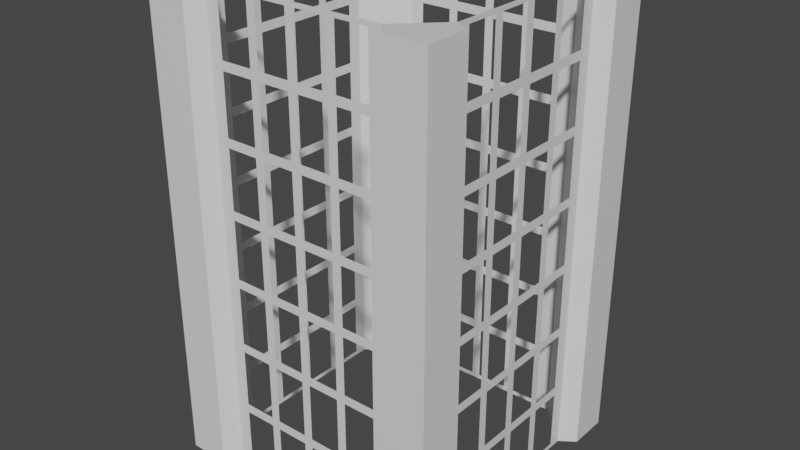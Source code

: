 # Source: cage.blend  (saved by Blender 2.93.20; exported with 4.5.12 LTS)
import bpy
from mathutils import Matrix  # noqa: F401  (used for matrix-valued properties, if any)

bpy.ops.wm.read_factory_settings(use_empty=True)
scene = bpy.context.scene
scene.name = 'Scene'

# ---- collections
col_collection = bpy.data.collections.new('Collection'); scene.collection.children.link(col_collection)

# ---- materials (node trees are filled in below, after node groups)
mat_material = bpy.data.materials.new('Material')
mat_material.alpha_threshold = 0.0
mat_material.use_transparent_shadow = False
mat_material.line_color = (0.0, 0.0, 0.0, 1.0)

# ---- material node trees
mat_material.use_nodes = True; mat_material.node_tree.nodes.clear()
_N = mat_material.node_tree.nodes; _L = mat_material.node_tree.links
n0 = _N.new('ShaderNodeOutputMaterial'); n0.name = 'Material Output'; n0.location = (300, 300)
n1 = _N.new('ShaderNodeBsdfPrincipled'); n1.name = 'Principled BSDF'; n1.location = (10, 300)
n1.distribution = 'GGX'
n1.subsurface_method = 'BURLEY'
n1.inputs[2].default_value = 0.4
n1.inputs[3].default_value = 1.45
n1.inputs[27].default_value = (0.0, 0.0, 0.0, 1.0)
n1.inputs[28].default_value = 1.0
_L.new(n1.outputs[0], n0.inputs[0])
n0.is_active_output = True

# ---- world
world_world = bpy.data.worlds.new('World'); scene.world = world_world
world_world.use_nodes = True; world_world.node_tree.nodes.clear()
_N = world_world.node_tree.nodes; _L = world_world.node_tree.links
n0 = _N.new('ShaderNodeOutputWorld'); n0.name = 'World Output'; n0.location = (300, 300)
n1 = _N.new('ShaderNodeBackground'); n1.name = 'Background'; n1.location = (10, 300)
n1.inputs[0].default_value = (0.05088, 0.05088, 0.05088, 1.0)
_L.new(n1.outputs[0], n0.inputs[0])
n0.is_active_output = True
world_world.color = (0.05088, 0.05088, 0.05088)
world_world.use_sun_shadow = False
world_world.sun_shadow_jitter_overblur = 0.0

# ---- meshes
me_cube = bpy.data.meshes.new('Cube')
me_cube.from_pydata([(1.429, 1.021, 5.25), (1.429, 0.9187, 5.25), (-0.4594, -1.429, 0.0), (-0.4594, -1.429, 5.25), (1.429, -0.9187, 5.25), (1.429, -1.021, 5.25), (1.429, -1.021, 0.0), (1.429, -0.9187, 0.0), (0.0, -1.429, 5.25), (0.4594, -1.429, 5.25), (1.429, 0.9187, 0.0), (1.429, 1.021, 0.0), (1.021, 1.429, 0.0), (0.9187, 1.429, 0.0), (1.429, 0.4594, 0.0), (1.429, 0.0, 0.0), (-0.9187, 1.429, 0.0), (-1.021, 1.429, 0.0), (-1.021, 1.429, 5.25), (-0.9187, 1.429, 5.25), (1.429, -0.4594, 0.0), (1.429, -0.4594, 5.25), (0.9187, 1.429, 5.25), (1.021, 1.429, 5.25), (-1.429, 1.021, 0.0), (-1.429, 0.9187, 0.0), (1.429, 0.0, 5.25), (1.429, 0.4594, 5.25), (-1.429, -0.9187, 0.0), (-1.429, -1.021, 0.0), (-1.429, -1.021, 5.25), (-1.429, -0.9187, 5.25), (0.4594, 1.429, 5.25), (0.0, 1.429, 5.25), (-1.429, 0.9187, 5.25), (-1.429, 1.021, 5.25), (1.021, -1.429, 5.25), (0.9187, -1.429, 5.25), (-0.4594, 1.429, 5.25), (-0.4594, 1.429, 0.0), (-0.9187, -1.429, 5.25), (-1.021, -1.429, 5.25), (-1.021, -1.429, 0.0), (-0.9187, -1.429, 0.0), (0.0, 1.429, 0.0), (0.4594, 1.429, 0.0), (0.9187, -1.429, 0.0), (1.021, -1.429, 0.0), (0.0, -1.429, 0.0), (0.4594, -1.429, 0.0), (-1.429, 0.4594, 0.0), (-1.429, 0.0, 0.0), (-1.429, -0.4594, 0.0), (-1.429, -0.4594, 5.25), (-1.429, 0.0, 5.25), (-1.429, 0.4594, 5.25), (0.4094, 1.429, 4.45), (0.5094, 1.429, 3.7), (0.4094, 1.429, 2.95), (0.5094, 1.429, 2.2), (0.4094, 1.429, 1.45), (0.4094, 1.429, 0.8), (-0.8687, 1.429, 4.45), (-0.8687, 1.429, 3.8), (-0.8687, 1.429, 2.95), (-0.8687, 1.429, 2.3), (-0.8687, 1.429, 1.45), (-0.8687, 1.429, 0.8), (0.8687, 1.429, 4.55), (0.8687, 1.429, 3.7), (0.8687, 1.429, 3.05), (0.8687, 1.429, 2.2), (0.8687, 1.429, 1.55), (0.8687, 1.429, 0.7), (0.05, 1.429, 4.45), (-0.05, 1.429, 3.7), (0.05, 1.429, 2.95), (-0.05, 1.429, 2.2), (0.05, 1.429, 1.45), (0.05, 1.429, 0.8), (-0.5094, 1.429, 4.45), (-0.4094, 1.429, 3.7), (-0.5094, 1.429, 2.95), (-0.4094, 1.429, 2.2), (-0.5094, 1.429, 1.45), (-0.5094, 1.429, 0.8), (1.429, 0.5094, 4.45), (1.429, 0.4094, 3.7), (1.429, 0.5094, 2.95), (1.429, 0.4094, 2.2), (1.429, 0.5094, 1.45), (1.429, 0.5094, 0.8), (1.429, 0.8687, 4.45), (1.429, 0.8687, 3.8), (1.429, 0.8687, 2.95), (1.429, 0.8687, 2.3), (1.429, 0.8687, 1.45), (1.429, 0.8687, 0.8), (1.429, -0.8687, 4.55), (1.429, -0.8687, 3.7), (1.429, -0.8687, 3.05), (1.429, -0.8687, 2.2), (1.429, -0.8687, 1.55), (1.429, -0.8687, 0.7), (1.429, -0.4094, 4.45), (1.429, -0.5094, 3.7), (1.429, -0.4094, 2.95), (1.429, -0.5094, 2.2), (1.429, -0.4094, 1.45), (1.429, -0.4094, 0.8), (1.429, -0.05, 4.45), (1.429, 0.05, 3.7), (1.429, -0.05, 2.95), (1.429, 0.05, 2.2), (1.429, -0.05, 1.45), (1.429, -0.05, 0.8), (0.8687, -1.429, 4.45), (0.8687, -1.429, 3.8), (0.8687, -1.429, 2.95), (0.8687, -1.429, 2.3), (0.8687, -1.429, 1.45), (0.8687, -1.429, 0.8), (-0.8687, -1.429, 4.55), (-0.8687, -1.429, 3.7), (-0.8687, -1.429, 3.05), (-0.8687, -1.429, 2.2), (-0.8687, -1.429, 1.55), (-0.8687, -1.429, 0.7), (0.5094, -1.429, 4.45), (0.4094, -1.429, 3.7), (0.5094, -1.429, 2.95), (0.4094, -1.429, 2.2), (0.5094, -1.429, 1.45), (0.5094, -1.429, 0.8), (-0.05, -1.429, 4.45), (0.05, -1.429, 3.7), (-0.05, -1.429, 2.95), (0.05, -1.429, 2.2), (-0.05, -1.429, 1.45), (-0.05, -1.429, 0.8), (-0.4094, -1.429, 4.45), (-0.5094, -1.429, 3.7), (-0.4094, -1.429, 2.95), (-0.5094, -1.429, 2.2), (-0.4094, -1.429, 1.45), (-0.4094, -1.429, 0.8), (-1.429, -0.8687, 4.45), (-1.429, -0.8687, 3.8), (-1.429, -0.8687, 2.95), (-1.429, -0.8687, 2.3), (-1.429, -0.8687, 1.45), (-1.429, -0.8687, 0.8), (-1.429, 0.8687, 4.55), (-1.429, 0.8687, 3.7), (-1.429, 0.8687, 3.05), (-1.429, 0.8687, 2.2), (-1.429, 0.8687, 1.55), (-1.429, 0.8687, 0.7), (-1.429, -0.5094, 4.45), (-1.429, -0.4094, 3.7), (-1.429, -0.5094, 2.95), (-1.429, -0.4094, 2.2), (-1.429, -0.5094, 1.45), (-1.429, -0.5094, 0.8), (-1.429, 0.05, 4.45), (-1.429, -0.05, 3.7), (-1.429, 0.05, 2.95), (-1.429, -0.05, 2.2), (-1.429, 0.05, 1.45), (-1.429, 0.05, 0.8), (-1.429, 0.4094, 4.45), (-1.429, 0.5094, 3.7), (-1.429, 0.4094, 2.95), (-1.429, 0.5094, 2.2), (-1.429, 0.4094, 1.45), (-1.429, 0.4094, 0.8), (1.429, 0.05, 0.05), (1.429, 0.4094, 0.8), (1.429, 0.4094, 0.7), (1.429, 0.4094, 0.05), (1.429, -0.5094, 5.2), (1.429, -0.8687, 5.2), (0.05, -1.429, 0.05), (1.429, -0.8687, 0.05), (1.429, -0.5094, 0.05), (0.4094, -1.429, 0.05), (1.429, -0.8687, 0.8), (1.429, 0.4094, 5.2), (0.5094, 1.429, 5.2), (1.429, 0.05, 5.2), (0.5094, 1.429, 0.8), (0.5094, 1.429, 0.7), (0.5094, 1.429, 0.05), (0.8687, 1.429, 5.2), (-0.8687, -1.429, 0.05), (0.8687, 1.429, 0.8), (-0.5094, -1.429, 0.05), (-0.4094, 1.429, 5.2), (0.8687, 1.429, 0.05), (-0.05, 1.429, 0.8), (-0.05, 1.429, 0.7), (-0.05, 1.429, 0.05), (-0.4094, 1.429, 0.8), (-0.4094, 1.429, 0.7), (-0.4094, 1.429, 0.05), (-1.429, 0.5094, 5.2), (-0.05, 1.429, 5.2), (-1.429, 0.8687, 5.2), (0.4094, -1.429, 5.2), (-1.429, 0.8687, 0.8), (0.05, -1.429, 5.2), (-0.8687, -1.429, 5.2), (-1.429, 0.8687, 0.05), (-0.5094, -1.429, 5.2), (-0.8687, -1.429, 0.8), (1.429, -0.5094, 0.8), (1.429, -0.5094, 0.7), (1.429, 0.05, 0.8), (1.429, 0.05, 0.7), (-1.429, 0.5094, 0.05), (0.4094, -1.429, 0.8), (0.4094, -1.429, 0.7), (0.05, -1.429, 0.8), (0.05, -1.429, 0.7), (-0.5094, -1.429, 0.8), (-0.5094, -1.429, 0.7), (-1.429, -0.05, 5.2), (-1.429, -0.05, 0.05), (-1.429, -0.4094, 0.05), (-1.429, -0.4094, 5.2), (-0.8687, 1.429, 4.55), (-1.429, -0.4094, 0.8), (-1.429, -0.4094, 0.7), (-1.429, -0.05, 0.8), (-1.429, -0.05, 0.7), (-1.429, 0.5094, 0.8), (-1.429, 0.5094, 0.7), (0.5094, 1.429, 4.45), (0.5094, 1.429, 4.55), (0.4094, 1.429, 3.7), (0.4094, 1.429, 3.8), (0.5094, 1.429, 2.95), (0.5094, 1.429, 3.05), (0.4094, 1.429, 2.2), (0.4094, 1.429, 2.3), (0.5094, 1.429, 1.45), (0.5094, 1.429, 1.55), (-0.8687, 1.429, 3.7), (-0.8687, 1.429, 3.05), (-0.8687, 1.429, 2.2), (-0.8687, 1.429, 1.55), (-0.8687, 1.429, 0.7), (0.8687, 1.429, 4.45), (0.8687, 1.429, 3.8), (0.8687, 1.429, 2.95), (0.8687, 1.429, 2.3), (0.8687, 1.429, 1.45), (1.429, 0.8687, 4.55), (-0.05, 1.429, 4.45), (-0.05, 1.429, 4.55), (0.05, 1.429, 3.7), (0.05, 1.429, 3.8), (-0.05, 1.429, 2.95), (-0.05, 1.429, 3.05), (0.05, 1.429, 2.2), (0.05, 1.429, 2.3), (-0.05, 1.429, 1.45), (-0.05, 1.429, 1.55), (-0.4094, 1.429, 4.45), (-0.4094, 1.429, 4.55), (-0.5094, 1.429, 3.7), (-0.5094, 1.429, 3.8), (-0.4094, 1.429, 2.95), (-0.4094, 1.429, 3.05), (-0.5094, 1.429, 2.2), (-0.5094, 1.429, 2.3), (-0.4094, 1.429, 1.45), (-0.4094, 1.429, 1.55), (1.429, 0.4094, 4.45), (1.429, 0.4094, 4.55), (1.429, 0.5094, 3.7), (1.429, 0.5094, 3.8), (1.429, 0.4094, 2.95), (1.429, 0.4094, 3.05), (1.429, 0.5094, 2.2), (1.429, 0.5094, 2.3), (1.429, 0.4094, 1.45), (1.429, 0.4094, 1.55), (1.429, 0.8687, 3.7), (1.429, 0.8687, 3.05), (1.429, 0.8687, 2.2), (1.429, 0.8687, 1.55), (1.429, 0.8687, 0.7), (1.429, -0.8687, 4.45), (1.429, -0.8687, 3.8), (1.429, -0.8687, 2.95), (1.429, -0.8687, 2.3), (1.429, -0.8687, 1.45), (0.8687, -1.429, 4.55), (1.429, -0.5094, 4.45), (1.429, -0.5094, 4.55), (1.429, -0.4094, 3.7), (1.429, -0.4094, 3.8), (1.429, -0.5094, 2.95), (1.429, -0.5094, 3.05), (1.429, -0.4094, 2.2), (1.429, -0.4094, 2.3), (1.429, -0.5094, 1.45), (1.429, -0.5094, 1.55), (1.429, 0.05, 4.45), (1.429, 0.05, 4.55), (1.429, -0.05, 3.7), (1.429, -0.05, 3.8), (1.429, 0.05, 2.95), (1.429, 0.05, 3.05), (1.429, -0.05, 2.2), (1.429, -0.05, 2.3), (1.429, 0.05, 1.45), (1.429, 0.05, 1.55), (0.8687, -1.429, 3.7), (0.8687, -1.429, 3.05), (0.8687, -1.429, 2.2), (0.8687, -1.429, 1.55), (0.8687, -1.429, 0.7), (-0.8687, -1.429, 4.45), (-0.8687, -1.429, 3.8), (-0.8687, -1.429, 2.95), (-0.8687, -1.429, 2.3), (-0.8687, -1.429, 1.45), (-1.429, -0.8687, 4.55), (0.4094, -1.429, 4.45), (0.4094, -1.429, 4.55), (0.5094, -1.429, 3.7), (0.5094, -1.429, 3.8), (0.4094, -1.429, 2.95), (0.4094, -1.429, 3.05), (0.5094, -1.429, 2.2), (0.5094, -1.429, 2.3), (0.4094, -1.429, 1.45), (0.4094, -1.429, 1.55), (0.05, -1.429, 4.45), (0.05, -1.429, 4.55), (-0.05, -1.429, 3.7), (-0.05, -1.429, 3.8), (0.05, -1.429, 2.95), (0.05, -1.429, 3.05), (-0.05, -1.429, 2.2), (-0.05, -1.429, 2.3), (0.05, -1.429, 1.45), (0.05, -1.429, 1.55), (-0.5094, -1.429, 4.45), (-0.5094, -1.429, 4.55), (-0.4094, -1.429, 3.7), (-0.4094, -1.429, 3.8), (-0.5094, -1.429, 2.95), (-0.5094, -1.429, 3.05), (-0.4094, -1.429, 2.2), (-0.4094, -1.429, 2.3), (-0.5094, -1.429, 1.45), (-0.5094, -1.429, 1.55), (-1.429, -0.8687, 3.7), (-1.429, -0.8687, 3.05), (-1.429, -0.8687, 2.2), (-1.429, -0.8687, 1.55), (-1.429, -0.8687, 0.7), (-1.429, 0.8687, 4.45), (-1.429, 0.8687, 3.8), (-1.429, 0.8687, 2.95), (-1.429, 0.8687, 2.3), (-1.429, 0.8687, 1.45), (-1.429, -0.4094, 4.45), (-1.429, -0.4094, 4.55), (-1.429, -0.5094, 3.7), (-1.429, -0.5094, 3.8), (-1.429, -0.4094, 2.95), (-1.429, -0.4094, 3.05), (-1.429, -0.5094, 2.2), (-1.429, -0.5094, 2.3), (-1.429, -0.4094, 1.45), (-1.429, -0.4094, 1.55), (-1.429, -0.05, 4.45), (-1.429, -0.05, 4.55), (-1.429, 0.05, 3.7), (-1.429, 0.05, 3.8), (-1.429, -0.05, 2.95), (-1.429, -0.05, 3.05), (-1.429, 0.05, 2.2), (-1.429, 0.05, 2.3), (-1.429, -0.05, 1.45), (-1.429, -0.05, 1.55), (-1.429, 0.5094, 4.45), (-1.429, 0.5094, 4.55), (-1.429, 0.4094, 3.7), (-1.429, 0.4094, 3.8), (-1.429, 0.5094, 2.95), (-1.429, 0.5094, 3.05), (-1.429, 0.4094, 2.2), (-1.429, 0.4094, 2.3), (-1.429, 0.5094, 1.45), (-1.429, 0.5094, 1.55), (1.429, -0.4094, 0.05), (1.429, 0.4594, 0.75), (1.429, 0.5094, 0.7), (1.429, 0.5094, 0.05), (1.429, -0.05, 0.05), (1.429, 0.8687, 0.05), (1.429, 0.9187, 0.75), (-0.4094, -1.429, 0.05), (-0.05, -1.429, 0.05), (1.429, -0.05, 5.2), (1.429, -0.4094, 5.2), (-0.5094, 1.429, 0.05), (-0.8687, 1.429, 0.05), (1.429, 0.5094, 5.2), (1.429, 0.8687, 5.2), (-0.9187, 1.429, 0.75), (0.4594, 1.429, 0.75), (0.4094, 1.429, 0.7), (0.4094, 1.429, 0.05), (-0.05, -1.429, 5.2), (-0.4094, -1.429, 5.2), (-1.429, -0.5094, 0.05), (0.0, 1.429, 0.75), (0.05, 1.429, 0.7), (0.05, 1.429, 0.05), (-0.4594, 1.429, 0.75), (-0.5094, 1.429, 0.7), (-1.429, -0.8687, 0.05), (0.05, 1.429, 5.2), (0.4094, 1.429, 5.2), (-1.429, -0.9187, 0.75), (0.8687, -1.429, 5.2), (0.5094, -1.429, 5.2), (-0.5094, 1.429, 5.2), (-0.8687, 1.429, 5.2), (0.5094, -1.429, 0.05), (0.8687, -1.429, 0.05), (0.9187, -1.429, 0.75), (-1.429, 0.4094, 0.05), (1.429, -0.4594, 0.75), (1.429, -0.4094, 0.7), (1.429, 0.0, 0.75), (1.429, -0.05, 0.7), (0.4594, -1.429, 0.75), (0.5094, -1.429, 0.7), (0.0, -1.429, 0.75), (-0.05, -1.429, 0.7), (-0.4594, -1.429, 0.75), (-0.4094, -1.429, 0.7), (-1.429, 0.05, 0.05), (-1.429, -0.5094, 5.2), (-1.429, -0.8687, 5.2), (-1.429, 0.05, 5.2), (-1.429, 0.4094, 5.2), (-0.9187, 1.429, 4.5), (-1.429, -0.4594, 0.75), (-1.429, -0.5094, 0.7), (-1.429, 0.0, 0.75), (-1.429, 0.05, 0.7), (-1.429, 0.4594, 0.75), (-1.429, 0.4094, 0.7), (0.4594, 1.429, 4.5), (0.4094, 1.429, 4.55), (0.4594, 1.429, 3.75), (0.5094, 1.429, 3.8), (0.4594, 1.429, 3.0), (0.4094, 1.429, 3.05), (0.4594, 1.429, 2.25), (0.5094, 1.429, 2.3), (0.4594, 1.429, 1.5), (0.4094, 1.429, 1.55), (-0.9187, 1.429, 3.75), (-0.9187, 1.429, 3.0), (-0.9187, 1.429, 2.25), (-0.9187, 1.429, 1.5), (0.9187, 1.429, 4.5), (0.9187, 1.429, 3.75), (0.9187, 1.429, 3.0), (0.9187, 1.429, 2.25), (0.9187, 1.429, 1.5), (0.9187, 1.429, 0.75), (1.429, 0.9187, 4.5), (0.0, 1.429, 4.5), (0.05, 1.429, 4.55), (0.0, 1.429, 3.75), (-0.05, 1.429, 3.8), (0.0, 1.429, 3.0), (0.05, 1.429, 3.05), (0.0, 1.429, 2.25), (-0.05, 1.429, 2.3), (0.0, 1.429, 1.5), (0.05, 1.429, 1.55), (-0.4594, 1.429, 4.5), (-0.5094, 1.429, 4.55), (-0.4594, 1.429, 3.75), (-0.4094, 1.429, 3.8), (-0.4594, 1.429, 3.0), (-0.5094, 1.429, 3.05), (-0.4594, 1.429, 2.25), (-0.4094, 1.429, 2.3), (-0.4594, 1.429, 1.5), (-0.5094, 1.429, 1.55), (1.429, 0.4594, 4.5), (1.429, 0.5094, 4.55), (1.429, 0.4594, 3.75), (1.429, 0.4094, 3.8), (1.429, 0.4594, 3.0), (1.429, 0.5094, 3.05), (1.429, 0.4594, 2.25), (1.429, 0.4094, 2.3), (1.429, 0.4594, 1.5), (1.429, 0.5094, 1.55), (1.429, 0.9187, 3.75), (1.429, 0.9187, 3.0), (1.429, 0.9187, 2.25), (1.429, 0.9187, 1.5), (1.429, -0.9187, 4.5), (1.429, -0.9187, 3.75), (1.429, -0.9187, 3.0), (1.429, -0.9187, 2.25), (1.429, -0.9187, 1.5), (1.429, -0.9187, 0.75), (0.9187, -1.429, 4.5), (1.429, -0.4594, 4.5), (1.429, -0.4094, 4.55), (1.429, -0.4594, 3.75), (1.429, -0.5094, 3.8), (1.429, -0.4594, 3.0), (1.429, -0.4094, 3.05), (1.429, -0.4594, 2.25), (1.429, -0.5094, 2.3), (1.429, -0.4594, 1.5), (1.429, -0.4094, 1.55), (1.429, 0.0, 4.5), (1.429, -0.05, 4.55), (1.429, 0.0, 3.75), (1.429, 0.05, 3.8), (1.429, 0.0, 3.0), (1.429, -0.05, 3.05), (1.429, 0.0, 2.25), (1.429, 0.05, 2.3), (1.429, 0.0, 1.5), (1.429, -0.05, 1.55), (0.9187, -1.429, 3.75), (0.9187, -1.429, 3.0), (0.9187, -1.429, 2.25), (0.9187, -1.429, 1.5), (-0.9187, -1.429, 4.5), (-0.9187, -1.429, 3.75), (-0.9187, -1.429, 3.0), (-0.9187, -1.429, 2.25), (-0.9187, -1.429, 1.5), (-0.9187, -1.429, 0.75), (-1.429, -0.9187, 4.5), (0.4594, -1.429, 4.5), (0.5094, -1.429, 4.55), (0.4594, -1.429, 3.75), (0.4094, -1.429, 3.8), (0.4594, -1.429, 3.0), (0.5094, -1.429, 3.05), (0.4594, -1.429, 2.25), (0.4094, -1.429, 2.3), (0.4594, -1.429, 1.5), (0.5094, -1.429, 1.55), (0.0, -1.429, 4.5), (-0.05, -1.429, 4.55), (0.0, -1.429, 3.75), (0.05, -1.429, 3.8), (0.0, -1.429, 3.0), (-0.05, -1.429, 3.05), (0.0, -1.429, 2.25), (0.05, -1.429, 2.3), (0.0, -1.429, 1.5), (-0.05, -1.429, 1.55), (-0.4594, -1.429, 4.5), (-0.4094, -1.429, 4.55), (-0.4594, -1.429, 3.75), (-0.5094, -1.429, 3.8), (-0.4594, -1.429, 3.0), (-0.4094, -1.429, 3.05), (-0.4594, -1.429, 2.25), (-0.5094, -1.429, 2.3), (-0.4594, -1.429, 1.5), (-0.4094, -1.429, 1.55), (-1.429, -0.9187, 3.75), (-1.429, -0.9187, 3.0), (-1.429, -0.9187, 2.25), (-1.429, -0.9187, 1.5), (-1.429, 0.9187, 4.5), (-1.429, 0.9187, 3.75), (-1.429, 0.9187, 3.0), (-1.429, 0.9187, 2.25), (-1.429, 0.9187, 1.5), (-1.429, 0.9187, 0.75), (-1.429, -0.4594, 4.5), (-1.429, -0.5094, 4.55), (-1.429, -0.4594, 3.75), (-1.429, -0.4094, 3.8), (-1.429, -0.4594, 3.0), (-1.429, -0.5094, 3.05), (-1.429, -0.4594, 2.25), (-1.429, -0.4094, 2.3), (-1.429, -0.4594, 1.5), (-1.429, -0.5094, 1.55), (-1.429, 0.0, 4.5), (-1.429, 0.05, 4.55), (-1.429, 0.0, 3.75), (-1.429, -0.05, 3.8), (-1.429, 0.0, 3.0), (-1.429, 0.05, 3.05), (-1.429, 0.0, 2.25), (-1.429, -0.05, 2.3), (-1.429, 0.0, 1.5), (-1.429, 0.05, 1.55), (-1.429, 0.4594, 4.5), (-1.429, 0.4094, 4.55), (-1.429, 0.4594, 3.75), (-1.429, 0.5094, 3.8), (-1.429, 0.4594, 3.0), (-1.429, 0.4094, 3.05), (-1.429, 0.4594, 2.25), (-1.429, 0.5094, 2.3), (-1.429, 0.4594, 1.5), (-1.429, 0.4094, 1.55)], [], [(11, 0, 1, 481, 512, 513, 514, 515, 406, 10), (7, 521, 520, 519, 518, 517, 516, 4, 5, 6), (17, 18, 19, 454, 471, 472, 473, 474, 415, 16), (13, 480, 479, 478, 477, 476, 475, 22, 23, 12), (29, 30, 31, 553, 584, 585, 586, 587, 430, 28), (25, 593, 592, 591, 590, 589, 588, 34, 35, 24), (47, 36, 37, 522, 543, 544, 545, 546, 437, 46), (43, 552, 551, 550, 549, 548, 547, 40, 41, 42), (178, 179, 14, 401), (179, 176, 15, 14), (181, 180, 21, 4), (184, 183, 7, 20), (185, 182, 48, 49), (183, 103, 521, 7), (189, 187, 27, 26), (191, 192, 45, 416), (193, 188, 32, 22), (196, 194, 43, 2), (198, 73, 480, 13), (201, 200, 422, 44), (203, 204, 39, 425), (206, 197, 38, 33), (207, 205, 55, 34), (210, 208, 9, 8), (212, 157, 593, 25), (204, 201, 44, 39), (211, 213, 3, 40), (192, 198, 13, 45), (216, 184, 20, 439), (176, 218, 441, 15), (194, 127, 552, 43), (221, 185, 49, 443), (182, 223, 445, 48), (225, 196, 2, 447), (219, 212, 25, 50), (228, 227, 51, 52), (226, 229, 53, 54), (232, 228, 52, 455), (227, 234, 457, 51), (236, 219, 50, 459), (188, 238, 461, 32), (240, 56, 461, 463), (57, 242, 465, 463), (244, 58, 465, 467), (59, 246, 469, 467), (61, 60, 469, 416), (62, 63, 471, 454), (64, 65, 473, 472), (66, 67, 415, 474), (68, 193, 22, 475), (70, 69, 476, 477), (72, 71, 478, 479), (259, 206, 33, 482), (74, 261, 484, 482), (263, 75, 484, 486), (76, 265, 488, 486), (267, 77, 488, 490), (78, 79, 422, 490), (197, 269, 492, 38), (271, 80, 492, 494), (81, 273, 496, 494), (275, 82, 496, 498), (83, 277, 500, 498), (85, 84, 500, 425), (80, 62, 454, 492), (63, 271, 494, 471), (82, 64, 472, 496), (65, 275, 498, 473), (84, 66, 474, 500), (67, 85, 425, 415), (56, 74, 482, 461), (261, 240, 463, 484), (58, 76, 486, 465), (265, 244, 467, 488), (60, 78, 490, 469), (79, 61, 416, 422), (269, 259, 482, 492), (75, 81, 494, 484), (273, 263, 486, 496), (77, 83, 498, 488), (277, 267, 490, 500), (200, 203, 425, 422), (238, 68, 475, 461), (69, 57, 463, 476), (242, 70, 477, 465), (71, 59, 467, 478), (246, 72, 479, 469), (73, 191, 416, 480), (187, 279, 502, 27), (281, 86, 502, 504), (87, 283, 506, 504), (285, 88, 506, 508), (89, 287, 510, 508), (91, 90, 510, 401), (92, 93, 512, 481), (94, 95, 514, 513), (96, 97, 406, 515), (98, 181, 4, 516), (100, 99, 517, 518), (102, 101, 519, 520), (180, 300, 523, 21), (302, 104, 523, 525), (105, 304, 527, 525), (306, 106, 527, 529), (107, 308, 531, 529), (109, 108, 531, 439), (310, 189, 26, 533), (110, 312, 535, 533), (314, 111, 535, 537), (112, 316, 539, 537), (318, 113, 539, 541), (114, 115, 441, 541), (279, 310, 533, 502), (111, 87, 504, 535), (283, 314, 537, 506), (113, 89, 508, 539), (287, 318, 541, 510), (218, 178, 401, 441), (86, 92, 481, 502), (93, 281, 504, 512), (88, 94, 513, 506), (95, 285, 508, 514), (90, 96, 515, 510), (97, 91, 401, 406), (104, 110, 533, 523), (312, 302, 525, 535), (106, 112, 537, 527), (316, 306, 529, 539), (108, 114, 541, 531), (115, 109, 439, 441), (300, 98, 516, 523), (99, 105, 525, 517), (304, 100, 518, 527), (101, 107, 529, 519), (308, 102, 520, 531), (103, 216, 439, 521), (116, 117, 543, 522), (118, 119, 545, 544), (120, 121, 437, 546), (122, 211, 40, 547), (124, 123, 548, 549), (126, 125, 550, 551), (208, 331, 554, 9), (333, 128, 554, 556), (129, 335, 558, 556), (337, 130, 558, 560), (131, 339, 562, 560), (133, 132, 562, 443), (341, 210, 8, 564), (134, 343, 566, 564), (345, 135, 566, 568), (136, 347, 570, 568), (349, 137, 570, 572), (138, 139, 445, 572), (213, 351, 574, 3), (353, 140, 574, 576), (141, 355, 578, 576), (357, 142, 578, 580), (143, 359, 582, 580), (145, 144, 582, 447), (331, 341, 564, 554), (135, 129, 556, 566), (335, 345, 568, 558), (137, 131, 560, 570), (339, 349, 572, 562), (223, 221, 443, 445), (351, 122, 547, 574), (123, 141, 576, 548), (355, 124, 549, 578), (125, 143, 580, 550), (359, 126, 551, 582), (127, 225, 447, 552), (128, 116, 522, 554), (117, 333, 556, 543), (130, 118, 544, 558), (119, 337, 560, 545), (132, 120, 546, 562), (121, 133, 443, 437), (140, 134, 564, 574), (343, 353, 576, 566), (142, 136, 568, 578), (347, 357, 580, 570), (144, 138, 572, 582), (139, 145, 447, 445), (146, 147, 584, 553), (148, 149, 586, 585), (150, 151, 430, 587), (152, 207, 34, 588), (154, 153, 589, 590), (156, 155, 591, 592), (229, 371, 594, 53), (373, 158, 594, 596), (159, 375, 598, 596), (377, 160, 598, 600), (161, 379, 602, 600), (163, 162, 602, 455), (381, 226, 54, 604), (164, 383, 606, 604), (385, 165, 606, 608), (166, 387, 610, 608), (389, 167, 610, 612), (168, 169, 457, 612), (205, 391, 614, 55), (393, 170, 614, 616), (171, 395, 618, 616), (397, 172, 618, 620), (173, 399, 622, 620), (175, 174, 622, 459), (170, 164, 604, 614), (383, 393, 616, 606), (172, 166, 608, 618), (387, 397, 620, 610), (174, 168, 612, 622), (169, 175, 459, 457), (371, 381, 604, 594), (165, 159, 596, 606), (375, 385, 608, 598), (167, 161, 600, 610), (379, 389, 612, 602), (234, 232, 455, 457), (158, 146, 553, 594), (147, 373, 596, 584), (160, 148, 585, 598), (149, 377, 600, 586), (162, 150, 587, 602), (151, 163, 455, 430), (391, 152, 588, 614), (153, 171, 616, 589), (395, 154, 590, 618), (155, 173, 620, 591), (399, 156, 592, 622), (157, 236, 459, 593), (403, 402, 401, 14), (404, 400, 20, 15), (405, 403, 14, 10), (292, 405, 10, 406), (408, 407, 2, 48), (410, 409, 26, 21), (412, 411, 39, 16), (413, 414, 1, 27), (418, 417, 416, 45), (251, 412, 16, 415), (420, 419, 8, 3), (423, 424, 44, 422), (411, 426, 425, 39), (427, 421, 52, 28), (429, 428, 33, 32), (364, 427, 28, 430), (432, 431, 37, 9), (433, 434, 19, 38), (424, 418, 45, 44), (436, 435, 49, 46), (323, 436, 46, 437), (400, 440, 439, 20), (442, 404, 15, 441), (435, 444, 443, 49), (446, 408, 48, 445), (407, 448, 447, 2), (449, 438, 50, 51), (450, 451, 31, 53), (453, 452, 54, 55), (421, 456, 455, 52), (458, 449, 51, 457), (438, 460, 459, 50), (462, 429, 32, 461), (237, 464, 463, 461), (466, 239, 463, 465), (241, 468, 467, 465), (470, 243, 467, 469), (245, 190, 416, 469), (434, 230, 454, 19), (247, 248, 472, 471), (249, 250, 474, 473), (253, 252, 475, 476), (255, 254, 477, 478), (195, 256, 479, 480), (428, 483, 482, 33), (485, 258, 482, 484), (260, 487, 486, 484), (489, 262, 486, 488), (264, 491, 490, 488), (199, 266, 490, 422), (493, 433, 38, 492), (268, 495, 494, 492), (497, 270, 494, 496), (272, 499, 498, 496), (501, 274, 498, 500), (276, 202, 425, 500), (230, 493, 492, 454), (270, 247, 471, 494), (248, 497, 496, 472), (274, 249, 473, 498), (250, 501, 500, 474), (426, 251, 415, 425), (483, 462, 461, 482), (239, 260, 484, 463), (487, 466, 465, 486), (243, 264, 488, 467), (491, 470, 469, 490), (417, 423, 422, 416), (258, 268, 492, 482), (495, 485, 484, 494), (262, 272, 496, 486), (499, 489, 488, 498), (266, 276, 500, 490), (202, 199, 422, 425), (252, 237, 461, 475), (464, 253, 476, 463), (254, 241, 465, 477), (468, 255, 478, 467), (256, 245, 469, 479), (190, 195, 480, 416), (503, 413, 27, 502), (278, 505, 504, 502), (507, 280, 504, 506), (282, 509, 508, 506), (511, 284, 508, 510), (286, 177, 401, 510), (414, 257, 481, 1), (288, 289, 513, 512), (290, 291, 515, 514), (294, 293, 516, 517), (296, 295, 518, 519), (186, 297, 520, 521), (524, 410, 21, 523), (299, 526, 525, 523), (528, 301, 525, 527), (303, 530, 529, 527), (532, 305, 529, 531), (307, 215, 439, 531), (409, 534, 533, 26), (536, 309, 533, 535), (311, 538, 537, 535), (540, 313, 537, 539), (315, 542, 541, 539), (217, 317, 541, 441), (309, 278, 502, 533), (505, 536, 535, 504), (313, 282, 506, 537), (509, 540, 539, 508), (317, 286, 510, 541), (177, 217, 441, 401), (257, 503, 502, 481), (280, 288, 512, 504), (289, 507, 506, 513), (284, 290, 514, 508), (291, 511, 510, 515), (402, 292, 406, 401), (534, 524, 523, 533), (301, 311, 535, 525), (538, 528, 527, 537), (305, 315, 539, 529), (542, 532, 531, 541), (440, 442, 441, 439), (293, 299, 523, 516), (526, 294, 517, 525), (295, 303, 527, 518), (530, 296, 519, 529), (297, 307, 531, 520), (215, 186, 521, 439), (431, 298, 522, 37), (319, 320, 544, 543), (321, 322, 546, 545), (325, 324, 547, 548), (327, 326, 549, 550), (214, 328, 551, 552), (555, 432, 9, 554), (330, 557, 556, 554), (559, 332, 556, 558), (334, 561, 560, 558), (563, 336, 560, 562), (338, 220, 443, 562), (419, 565, 564, 8), (567, 340, 564, 566), (342, 569, 568, 566), (571, 344, 568, 570), (346, 573, 572, 570), (222, 348, 572, 445), (575, 420, 3, 574), (350, 577, 576, 574), (579, 352, 576, 578), (354, 581, 580, 578), (583, 356, 580, 582), (358, 224, 447, 582), (340, 330, 554, 564), (557, 567, 566, 556), (344, 334, 558, 568), (561, 571, 570, 560), (348, 338, 562, 572), (220, 222, 445, 443), (324, 350, 574, 547), (577, 325, 548, 576), (326, 354, 578, 549), (581, 327, 550, 580), (328, 358, 582, 551), (224, 214, 552, 447), (298, 555, 554, 522), (332, 319, 543, 556), (320, 559, 558, 544), (336, 321, 545, 560), (322, 563, 562, 546), (444, 323, 437, 443), (565, 575, 574, 564), (352, 342, 566, 576), (569, 579, 578, 568), (356, 346, 570, 580), (573, 583, 582, 572), (448, 446, 445, 447), (451, 329, 553, 31), (360, 361, 585, 584), (362, 363, 587, 586), (366, 365, 588, 589), (368, 367, 590, 591), (209, 369, 592, 593), (595, 450, 53, 594), (370, 597, 596, 594), (599, 372, 596, 598), (374, 601, 600, 598), (603, 376, 600, 602), (378, 231, 455, 602), (452, 605, 604, 54), (607, 380, 604, 606), (382, 609, 608, 606), (611, 384, 608, 610), (386, 613, 612, 610), (233, 388, 612, 457), (615, 453, 55, 614), (390, 617, 616, 614), (619, 392, 616, 618), (394, 621, 620, 618), (623, 396, 620, 622), (398, 235, 459, 622), (605, 615, 614, 604), (392, 382, 606, 616), (609, 619, 618, 608), (396, 386, 610, 620), (613, 623, 622, 612), (460, 458, 457, 459), (380, 370, 594, 604), (597, 607, 606, 596), (384, 374, 598, 608), (601, 611, 610, 600), (388, 378, 602, 612), (231, 233, 457, 455), (329, 595, 594, 553), (372, 360, 584, 596), (361, 599, 598, 585), (376, 362, 586, 600), (363, 603, 602, 587), (456, 364, 430, 455), (365, 390, 614, 588), (617, 366, 589, 616), (367, 394, 618, 590), (621, 368, 591, 620), (369, 398, 622, 592), (235, 209, 593, 459)])
_uv = me_cube.uv_layers.new(name='UVMap')
_uv.uv.foreach_set('vector', [0.375, 0.5357, 0.625, 0.5357, 0.625, 0.5714, 0.5893, 0.5714, 0.5536, 0.5714, 0.5179, 0.5714, 0.4821, 0.5714, 0.4464, 0.5714, 0.4107, 0.5714, 0.375, 0.5714, 0.375, 0.6786, 0.4107, 0.6786, 0.4464, 0.6786, 0.4821, 0.6786, 0.5179, 0.6786, 0.5536, 0.6786, 0.5893, 0.6786, 0.625, 0.6786, 0.625, 0.7143, 0.375, 0.7143, 0.375, 0.2857, 0.625, 0.2857, 0.625, 0.3214, 0.5893, 0.3214, 0.5536, 0.3214, 0.5179, 0.3214, 0.4821, 0.3214, 0.4464, 0.3214, 0.4107, 0.3214, 0.375, 0.3214, 0.375, 0.4286, 0.4107, 0.4286, 0.4464, 0.4286, 0.4821, 0.4286, 0.5179, 0.4286, 0.5536, 0.4286, 0.5893, 0.4286, 0.625, 0.4286, 0.625, 0.4643, 0.375, 0.4643, 0.375, 0.03571, 0.625, 0.03571, 0.625, 0.07143, 0.5893, 0.07143, 0.5536, 0.07143, 0.5179, 0.07143, 0.4821, 0.07143, 0.4464, 0.07143, 0.4107, 0.07143, 0.375, 0.07143, 0.375, 0.1786, 0.4107, 0.1786, 0.4464, 0.1786, 0.4821, 0.1786, 0.5179, 0.1786, 0.5536, 0.1786, 0.5893, 0.1786, 0.625, 0.1786, 0.625, 0.2143, 0.375, 0.2143, 0.375, 0.7857, 0.625, 0.7857, 0.625, 0.8214, 0.5893, 0.8214, 0.5536, 0.8214, 0.5179, 0.8214, 0.4821, 0.8214, 0.4464, 0.8214, 0.4107, 0.8214, 0.375, 0.8214, 0.375, 0.9286, 0.4107, 0.9286, 0.4464, 0.9286, 0.4821, 0.9286, 0.5179, 0.9286, 0.5536, 0.9286, 0.5893, 0.9286, 0.625, 0.9286, 0.625, 0.9643, 0.375, 0.9643, 0.4083, 0.6011, 0.3774, 0.6011, 0.375, 0.5982, 0.4107, 0.5982, 0.3774, 0.6011, 0.3774, 0.6221, 0.375, 0.625, 0.375, 0.5982, 0.6226, 0.6757, 0.6226, 0.6547, 0.625, 0.6518, 0.625, 0.6786, 0.3774, 0.6547, 0.3774, 0.6757, 0.375, 0.6786, 0.375, 0.6518, 0.3774, 0.8511, 0.3774, 0.8721, 0.375, 0.875, 0.375, 0.8482, 0.3774, 0.6757, 0.4083, 0.6757, 0.4107, 0.6786, 0.375, 0.6786, 0.6226, 0.6221, 0.6226, 0.6011, 0.625, 0.5982, 0.625, 0.625, 0.4083, 0.4047, 0.3774, 0.4047, 0.375, 0.4018, 0.4107, 0.4018, 0.6226, 0.4257, 0.6226, 0.4047, 0.625, 0.4018, 0.625, 0.4286, 0.3774, 0.9047, 0.3774, 0.9257, 0.375, 0.9286, 0.375, 0.9018, 0.3774, 0.4257, 0.4083, 0.4257, 0.4107, 0.4286, 0.375, 0.4286, 0.3774, 0.3721, 0.4083, 0.3721, 0.4107, 0.375, 0.375, 0.375, 0.4083, 0.3511, 0.3774, 0.3511, 0.375, 0.3482, 0.4107, 0.3482, 0.6226, 0.3721, 0.6226, 0.3511, 0.625, 0.3482, 0.625, 0.375, 0.6226, 0.1757, 0.6226, 0.1547, 0.625, 0.1518, 0.625, 0.1786, 0.6226, 0.8721, 0.6226, 0.8511, 0.625, 0.8482, 0.625, 0.875, 0.3774, 0.1757, 0.4083, 0.1757, 0.4107, 0.1786, 0.375, 0.1786, 0.3774, 0.3511, 0.3774, 0.3721, 0.375, 0.375, 0.375, 0.3482, 0.6226, 0.9257, 0.6226, 0.9047, 0.625, 0.9018, 0.625, 0.9286, 0.3774, 0.4047, 0.3774, 0.4257, 0.375, 0.4286, 0.375, 0.4018, 0.4083, 0.6547, 0.3774, 0.6547, 0.375, 0.6518, 0.4107, 0.6518, 0.3774, 0.6221, 0.4083, 0.6221, 0.4107, 0.625, 0.375, 0.625, 0.3774, 0.9257, 0.4083, 0.9257, 0.4107, 0.9286, 0.375, 0.9286, 0.4083, 0.8511, 0.3774, 0.8511, 0.375, 0.8482, 0.4107, 0.8482, 0.3774, 0.8721, 0.4083, 0.8721, 0.4107, 0.875, 0.375, 0.875, 0.4083, 0.9047, 0.3774, 0.9047, 0.375, 0.9018, 0.4107, 0.9018, 0.3774, 0.1547, 0.3774, 0.1757, 0.375, 0.1786, 0.375, 0.1518, 0.3774, 0.1011, 0.3774, 0.1221, 0.375, 0.125, 0.375, 0.09821, 0.6226, 0.1221, 0.6226, 0.1011, 0.625, 0.09821, 0.625, 0.125, 0.4083, 0.1011, 0.3774, 0.1011, 0.375, 0.09821, 0.4107, 0.09821, 0.3774, 0.1221, 0.4083, 0.1221, 0.4107, 0.125, 0.375, 0.125, 0.4083, 0.1547, 0.3774, 0.1547, 0.375, 0.1518, 0.4107, 0.1518, 0.6226, 0.4047, 0.5917, 0.4047, 0.5893, 0.4018, 0.625, 0.4018, 0.556, 0.3989, 0.5869, 0.3989, 0.5893, 0.4018, 0.5536, 0.4018, 0.5512, 0.4047, 0.5202, 0.4047, 0.5179, 0.4018, 0.5536, 0.4018, 0.4845, 0.3989, 0.5155, 0.3989, 0.5179, 0.4018, 0.4821, 0.4018, 0.4798, 0.4047, 0.4488, 0.4047, 0.4464, 0.4018, 0.4821, 0.4018, 0.4131, 0.3989, 0.444, 0.3989, 0.4464, 0.4018, 0.4107, 0.4018, 0.5869, 0.3243, 0.556, 0.3243, 0.5536, 0.3214, 0.5893, 0.3214, 0.5155, 0.3243, 0.4845, 0.3243, 0.4821, 0.3214, 0.5179, 0.3214, 0.444, 0.3243, 0.4131, 0.3243, 0.4107, 0.3214, 0.4464, 0.3214, 0.5917, 0.4257, 0.6226, 0.4257, 0.625, 0.4286, 0.5893, 0.4286, 0.5202, 0.4257, 0.5512, 0.4257, 0.5536, 0.4286, 0.5179, 0.4286, 0.4488, 0.4257, 0.4798, 0.4257, 0.4821, 0.4286, 0.4464, 0.4286, 0.5917, 0.3721, 0.6226, 0.3721, 0.625, 0.375, 0.5893, 0.375, 0.5869, 0.3779, 0.556, 0.3779, 0.5536, 0.375, 0.5893, 0.375, 0.5202, 0.3721, 0.5512, 0.3721, 0.5536, 0.375, 0.5179, 0.375, 0.5155, 0.3779, 0.4845, 0.3779, 0.4821, 0.375, 0.5179, 0.375, 0.4488, 0.3721, 0.4798, 0.3721, 0.4821, 0.375, 0.4464, 0.375, 0.444, 0.3779, 0.4131, 0.3779, 0.4107, 0.375, 0.4464, 0.375, 0.6226, 0.3511, 0.5917, 0.3511, 0.5893, 0.3482, 0.625, 0.3482, 0.556, 0.3453, 0.5869, 0.3453, 0.5893, 0.3482, 0.5536, 0.3482, 0.5512, 0.3511, 0.5202, 0.3511, 0.5179, 0.3482, 0.5536, 0.3482, 0.4845, 0.3453, 0.5155, 0.3453, 0.5179, 0.3482, 0.4821, 0.3482, 0.4798, 0.3511, 0.4488, 0.3511, 0.4464, 0.3482, 0.4821, 0.3482, 0.4131, 0.3453, 0.444, 0.3453, 0.4464, 0.3482, 0.4107, 0.3482, 0.5869, 0.3453, 0.5869, 0.3243, 0.5893, 0.3214, 0.5893, 0.3482, 0.556, 0.3243, 0.556, 0.3453, 0.5536, 0.3482, 0.5536, 0.3214, 0.5155, 0.3453, 0.5155, 0.3243, 0.5179, 0.3214, 0.5179, 0.3482, 0.4845, 0.3243, 0.4845, 0.3453, 0.4821, 0.3482, 0.4821, 0.3214, 0.444, 0.3453, 0.444, 0.3243, 0.4464, 0.3214, 0.4464, 0.3482, 0.4131, 0.3243, 0.4131, 0.3453, 0.4107, 0.3482, 0.4107, 0.3214, 0.5869, 0.3989, 0.5869, 0.3779, 0.5893, 0.375, 0.5893, 0.4018, 0.556, 0.3779, 0.556, 0.3989, 0.5536, 0.4018, 0.5536, 0.375, 0.5155, 0.3989, 0.5155, 0.3779, 0.5179, 0.375, 0.5179, 0.4018, 0.4845, 0.3779, 0.4845, 0.3989, 0.4821, 0.4018, 0.4821, 0.375, 0.444, 0.3989, 0.444, 0.3779, 0.4464, 0.375, 0.4464, 0.4018, 0.4131, 0.3779, 0.4131, 0.3989, 0.4107, 0.4018, 0.4107, 0.375, 0.5917, 0.3511, 0.5917, 0.3721, 0.5893, 0.375, 0.5893, 0.3482, 0.5512, 0.3721, 0.5512, 0.3511, 0.5536, 0.3482, 0.5536, 0.375, 0.5202, 0.3511, 0.5202, 0.3721, 0.5179, 0.375, 0.5179, 0.3482, 0.4798, 0.3721, 0.4798, 0.3511, 0.4821, 0.3482, 0.4821, 0.375, 0.4488, 0.3511, 0.4488, 0.3721, 0.4464, 0.375, 0.4464, 0.3482, 0.4083, 0.3721, 0.4083, 0.3511, 0.4107, 0.3482, 0.4107, 0.375, 0.5917, 0.4047, 0.5917, 0.4257, 0.5893, 0.4286, 0.5893, 0.4018, 0.5512, 0.4257, 0.5512, 0.4047, 0.5536, 0.4018, 0.5536, 0.4286, 0.5202, 0.4047, 0.5202, 0.4257, 0.5179, 0.4286, 0.5179, 0.4018, 0.4798, 0.4257, 0.4798, 0.4047, 0.4821, 0.4018, 0.4821, 0.4286, 0.4488, 0.4047, 0.4488, 0.4257, 0.4464, 0.4286, 0.4464, 0.4018, 0.4083, 0.4257, 0.4083, 0.4047, 0.4107, 0.4018, 0.4107, 0.4286, 0.6226, 0.6011, 0.5917, 0.6011, 0.5893, 0.5982, 0.625, 0.5982, 0.556, 0.5953, 0.5869, 0.5953, 0.5893, 0.5982, 0.5536, 0.5982, 0.5512, 0.6011, 0.5202, 0.6011, 0.5179, 0.5982, 0.5536, 0.5982, 0.4845, 0.5953, 0.5155, 0.5953, 0.5179, 0.5982, 0.4821, 0.5982, 0.4798, 0.6011, 0.4488, 0.6011, 0.4464, 0.5982, 0.4821, 0.5982, 0.4131, 0.5953, 0.444, 0.5953, 0.4464, 0.5982, 0.4107, 0.5982, 0.5869, 0.5743, 0.556, 0.5743, 0.5536, 0.5714, 0.5893, 0.5714, 0.5155, 0.5743, 0.4845, 0.5743, 0.4821, 0.5714, 0.5179, 0.5714, 0.444, 0.5743, 0.4131, 0.5743, 0.4107, 0.5714, 0.4464, 0.5714, 0.5917, 0.6757, 0.6226, 0.6757, 0.625, 0.6786, 0.5893, 0.6786, 0.5202, 0.6757, 0.5512, 0.6757, 0.5536, 0.6786, 0.5179, 0.6786, 0.4488, 0.6757, 0.4798, 0.6757, 0.4821, 0.6786, 0.4464, 0.6786, 0.6226, 0.6547, 0.5917, 0.6547, 0.5893, 0.6518, 0.625, 0.6518, 0.556, 0.6489, 0.5869, 0.6489, 0.5893, 0.6518, 0.5536, 0.6518, 0.5512, 0.6547, 0.5202, 0.6547, 0.5179, 0.6518, 0.5536, 0.6518, 0.4845, 0.6489, 0.5155, 0.6489, 0.5179, 0.6518, 0.4821, 0.6518, 0.4798, 0.6547, 0.4488, 0.6547, 0.4464, 0.6518, 0.4821, 0.6518, 0.4131, 0.6489, 0.444, 0.6489, 0.4464, 0.6518, 0.4107, 0.6518, 0.5917, 0.6221, 0.6226, 0.6221, 0.625, 0.625, 0.5893, 0.625, 0.5869, 0.6279, 0.556, 0.6279, 0.5536, 0.625, 0.5893, 0.625, 0.5202, 0.6221, 0.5512, 0.6221, 0.5536, 0.625, 0.5179, 0.625, 0.5155, 0.6279, 0.4845, 0.6279, 0.4821, 0.625, 0.5179, 0.625, 0.4488, 0.6221, 0.4798, 0.6221, 0.4821, 0.625, 0.4464, 0.625, 0.444, 0.6279, 0.4131, 0.6279, 0.4107, 0.625, 0.4464, 0.625, 0.5917, 0.6011, 0.5917, 0.6221, 0.5893, 0.625, 0.5893, 0.5982, 0.5512, 0.6221, 0.5512, 0.6011, 0.5536, 0.5982, 0.5536, 0.625, 0.5202, 0.6011, 0.5202, 0.6221, 0.5179, 0.625, 0.5179, 0.5982, 0.4798, 0.6221, 0.4798, 0.6011, 0.4821, 0.5982, 0.4821, 0.625, 0.4488, 0.6011, 0.4488, 0.6221, 0.4464, 0.625, 0.4464, 0.5982, 0.4083, 0.6221, 0.4083, 0.6011, 0.4107, 0.5982, 0.4107, 0.625, 0.5869, 0.5953, 0.5869, 0.5743, 0.5893, 0.5714, 0.5893, 0.5982, 0.556, 0.5743, 0.556, 0.5953, 0.5536, 0.5982, 0.5536, 0.5714, 0.5155, 0.5953, 0.5155, 0.5743, 0.5179, 0.5714, 0.5179, 0.5982, 0.4845, 0.5743, 0.4845, 0.5953, 0.4821, 0.5982, 0.4821, 0.5714, 0.444, 0.5953, 0.444, 0.5743, 0.4464, 0.5714, 0.4464, 0.5982, 0.4131, 0.5743, 0.4131, 0.5953, 0.4107, 0.5982, 0.4107, 0.5714, 0.5869, 0.6489, 0.5869, 0.6279, 0.5893, 0.625, 0.5893, 0.6518, 0.556, 0.6279, 0.556, 0.6489, 0.5536, 0.6518, 0.5536, 0.625, 0.5155, 0.6489, 0.5155, 0.6279, 0.5179, 0.625, 0.5179, 0.6518, 0.4845, 0.6279, 0.4845, 0.6489, 0.4821, 0.6518, 0.4821, 0.625, 0.444, 0.6489, 0.444, 0.6279, 0.4464, 0.625, 0.4464, 0.6518, 0.4131, 0.6279, 0.4131, 0.6489, 0.4107, 0.6518, 0.4107, 0.625, 0.5917, 0.6547, 0.5917, 0.6757, 0.5893, 0.6786, 0.5893, 0.6518, 0.5512, 0.6757, 0.5512, 0.6547, 0.5536, 0.6518, 0.5536, 0.6786, 0.5202, 0.6547, 0.5202, 0.6757, 0.5179, 0.6786, 0.5179, 0.6518, 0.4798, 0.6757, 0.4798, 0.6547, 0.4821, 0.6518, 0.4821, 0.6786, 0.4488, 0.6547, 0.4488, 0.6757, 0.4464, 0.6786, 0.4464, 0.6518, 0.4083, 0.6757, 0.4083, 0.6547, 0.4107, 0.6518, 0.4107, 0.6786, 0.5869, 0.8243, 0.556, 0.8243, 0.5536, 0.8214, 0.5893, 0.8214, 0.5155, 0.8243, 0.4845, 0.8243, 0.4821, 0.8214, 0.5179, 0.8214, 0.444, 0.8243, 0.4131, 0.8243, 0.4107, 0.8214, 0.4464, 0.8214, 0.5917, 0.9257, 0.6226, 0.9257, 0.625, 0.9286, 0.5893, 0.9286, 0.5202, 0.9257, 0.5512, 0.9257, 0.5536, 0.9286, 0.5179, 0.9286, 0.4488, 0.9257, 0.4798, 0.9257, 0.4821, 0.9286, 0.4464, 0.9286, 0.6226, 0.8511, 0.5917, 0.8511, 0.5893, 0.8482, 0.625, 0.8482, 0.556, 0.8453, 0.5869, 0.8453, 0.5893, 0.8482, 0.5536, 0.8482, 0.5512, 0.8511, 0.5202, 0.8511, 0.5179, 0.8482, 0.5536, 0.8482, 0.4845, 0.8453, 0.5155, 0.8453, 0.5179, 0.8482, 0.4821, 0.8482, 0.4798, 0.8511, 0.4488, 0.8511, 0.4464, 0.8482, 0.4821, 0.8482, 0.4131, 0.8453, 0.444, 0.8453, 0.4464, 0.8482, 0.4107, 0.8482, 0.5917, 0.8721, 0.6226, 0.8721, 0.625, 0.875, 0.5893, 0.875, 0.5869, 0.8779, 0.556, 0.8779, 0.5536, 0.875, 0.5893, 0.875, 0.5202, 0.8721, 0.5512, 0.8721, 0.5536, 0.875, 0.5179, 0.875, 0.5155, 0.8779, 0.4845, 0.8779, 0.4821, 0.875, 0.5179, 0.875, 0.4488, 0.8721, 0.4798, 0.8721, 0.4821, 0.875, 0.4464, 0.875, 0.444, 0.8779, 0.4131, 0.8779, 0.4107, 0.875, 0.4464, 0.875, 0.6226, 0.9047, 0.5917, 0.9047, 0.5893, 0.9018, 0.625, 0.9018, 0.556, 0.8989, 0.5869, 0.8989, 0.5893, 0.9018, 0.5536, 0.9018, 0.5512, 0.9047, 0.5202, 0.9047, 0.5179, 0.9018, 0.5536, 0.9018, 0.4845, 0.8989, 0.5155, 0.8989, 0.5179, 0.9018, 0.4821, 0.9018, 0.4798, 0.9047, 0.4488, 0.9047, 0.4464, 0.9018, 0.4821, 0.9018, 0.4131, 0.8989, 0.444, 0.8989, 0.4464, 0.9018, 0.4107, 0.9018, 0.5917, 0.8511, 0.5917, 0.8721, 0.5893, 0.875, 0.5893, 0.8482, 0.5512, 0.8721, 0.5512, 0.8511, 0.5536, 0.8482, 0.5536, 0.875, 0.5202, 0.8511, 0.5202, 0.8721, 0.5179, 0.875, 0.5179, 0.8482, 0.4798, 0.8721, 0.4798, 0.8511, 0.4821, 0.8482, 0.4821, 0.875, 0.4488, 0.8511, 0.4488, 0.8721, 0.4464, 0.875, 0.4464, 0.8482, 0.4083, 0.8721, 0.4083, 0.8511, 0.4107, 0.8482, 0.4107, 0.875, 0.5917, 0.9047, 0.5917, 0.9257, 0.5893, 0.9286, 0.5893, 0.9018, 0.5512, 0.9257, 0.5512, 0.9047, 0.5536, 0.9018, 0.5536, 0.9286, 0.5202, 0.9047, 0.5202, 0.9257, 0.5179, 0.9286, 0.5179, 0.9018, 0.4798, 0.9257, 0.4798, 0.9047, 0.4821, 0.9018, 0.4821, 0.9286, 0.4488, 0.9047, 0.4488, 0.9257, 0.4464, 0.9286, 0.4464, 0.9018, 0.4083, 0.9257, 0.4083, 0.9047, 0.4107, 0.9018, 0.4107, 0.9286, 0.5869, 0.8453, 0.5869, 0.8243, 0.5893, 0.8214, 0.5893, 0.8482, 0.556, 0.8243, 0.556, 0.8453, 0.5536, 0.8482, 0.5536, 0.8214, 0.5155, 0.8453, 0.5155, 0.8243, 0.5179, 0.8214, 0.5179, 0.8482, 0.4845, 0.8243, 0.4845, 0.8453, 0.4821, 0.8482, 0.4821, 0.8214, 0.444, 0.8453, 0.444, 0.8243, 0.4464, 0.8214, 0.4464, 0.8482, 0.4131, 0.8243, 0.4131, 0.8453, 0.4107, 0.8482, 0.4107, 0.8214, 0.5869, 0.8989, 0.5869, 0.8779, 0.5893, 0.875, 0.5893, 0.9018, 0.556, 0.8779, 0.556, 0.8989, 0.5536, 0.9018, 0.5536, 0.875, 0.5155, 0.8989, 0.5155, 0.8779, 0.5179, 0.875, 0.5179, 0.9018, 0.4845, 0.8779, 0.4845, 0.8989, 0.4821, 0.9018, 0.4821, 0.875, 0.444, 0.8989, 0.444, 0.8779, 0.4464, 0.875, 0.4464, 0.9018, 0.4131, 0.8779, 0.4131, 0.8989, 0.4107, 0.9018, 0.4107, 0.875, 0.5869, 0.07434, 0.556, 0.07434, 0.5536, 0.07143, 0.5893, 0.07143, 0.5155, 0.07434, 0.4845, 0.07434, 0.4821, 0.07143, 0.5179, 0.07143, 0.444, 0.07434, 0.4131, 0.07434, 0.4107, 0.07143, 0.4464, 0.07143, 0.5917, 0.1757, 0.6226, 0.1757, 0.625, 0.1786, 0.5893, 0.1786, 0.5202, 0.1757, 0.5512, 0.1757, 0.5536, 0.1786, 0.5179, 0.1786, 0.4488, 0.1757, 0.4798, 0.1757, 0.4821, 0.1786, 0.4464, 0.1786, 0.6226, 0.1011, 0.5917, 0.1011, 0.5893, 0.09821, 0.625, 0.09821, 0.556, 0.0953, 0.5869, 0.0953, 0.5893, 0.09821, 0.5536, 0.09821, 0.5512, 0.1011, 0.5202, 0.1011, 0.5179, 0.09821, 0.5536, 0.09821, 0.4845, 0.0953, 0.5155, 0.0953, 0.5179, 0.09821, 0.4821, 0.09821, 0.4798, 0.1011, 0.4488, 0.1011, 0.4464, 0.09821, 0.4821, 0.09821, 0.4131, 0.0953, 0.444, 0.0953, 0.4464, 0.09821, 0.4107, 0.09821, 0.5917, 0.1221, 0.6226, 0.1221, 0.625, 0.125, 0.5893, 0.125, 0.5869, 0.1279, 0.556, 0.1279, 0.5536, 0.125, 0.5893, 0.125, 0.5202, 0.1221, 0.5512, 0.1221, 0.5536, 0.125, 0.5179, 0.125, 0.5155, 0.1279, 0.4845, 0.1279, 0.4821, 0.125, 0.5179, 0.125, 0.4488, 0.1221, 0.4798, 0.1221, 0.4821, 0.125, 0.4464, 0.125, 0.444, 0.1279, 0.4131, 0.1279, 0.4107, 0.125, 0.4464, 0.125, 0.6226, 0.1547, 0.5917, 0.1547, 0.5893, 0.1518, 0.625, 0.1518, 0.556, 0.1489, 0.5869, 0.1489, 0.5893, 0.1518, 0.5536, 0.1518, 0.5512, 0.1547, 0.5202, 0.1547, 0.5179, 0.1518, 0.5536, 0.1518, 0.4845, 0.1489, 0.5155, 0.1489, 0.5179, 0.1518, 0.4821, 0.1518, 0.4798, 0.1547, 0.4488, 0.1547, 0.4464, 0.1518, 0.4821, 0.1518, 0.4131, 0.1489, 0.444, 0.1489, 0.4464, 0.1518, 0.4107, 0.1518, 0.5869, 0.1489, 0.5869, 0.1279, 0.5893, 0.125, 0.5893, 0.1518, 0.556, 0.1279, 0.556, 0.1489, 0.5536, 0.1518, 0.5536, 0.125, 0.5155, 0.1489, 0.5155, 0.1279, 0.5179, 0.125, 0.5179, 0.1518, 0.4845, 0.1279, 0.4845, 0.1489, 0.4821, 0.1518, 0.4821, 0.125, 0.444, 0.1489, 0.444, 0.1279, 0.4464, 0.125, 0.4464, 0.1518, 0.4131, 0.1279, 0.4131, 0.1489, 0.4107, 0.1518, 0.4107, 0.125, 0.5917, 0.1011, 0.5917, 0.1221, 0.5893, 0.125, 0.5893, 0.09821, 0.5512, 0.1221, 0.5512, 0.1011, 0.5536, 0.09821, 0.5536, 0.125, 0.5202, 0.1011, 0.5202, 0.1221, 0.5179, 0.125, 0.5179, 0.09821, 0.4798, 0.1221, 0.4798, 0.1011, 0.4821, 0.09821, 0.4821, 0.125, 0.4488, 0.1011, 0.4488, 0.1221, 0.4464, 0.125, 0.4464, 0.09821, 0.4083, 0.1221, 0.4083, 0.1011, 0.4107, 0.09821, 0.4107, 0.125, 0.5869, 0.0953, 0.5869, 0.07434, 0.5893, 0.07143, 0.5893, 0.09821, 0.556, 0.07434, 0.556, 0.0953, 0.5536, 0.09821, 0.5536, 0.07143, 0.5155, 0.0953, 0.5155, 0.07434, 0.5179, 0.07143, 0.5179, 0.09821, 0.4845, 0.07434, 0.4845, 0.0953, 0.4821, 0.09821, 0.4821, 0.07143, 0.444, 0.0953, 0.444, 0.07434, 0.4464, 0.07143, 0.4464, 0.09821, 0.4131, 0.07434, 0.4131, 0.0953, 0.4107, 0.09821, 0.4107, 0.07143, 0.5917, 0.1547, 0.5917, 0.1757, 0.5893, 0.1786, 0.5893, 0.1518, 0.5512, 0.1757, 0.5512, 0.1547, 0.5536, 0.1518, 0.5536, 0.1786, 0.5202, 0.1547, 0.5202, 0.1757, 0.5179, 0.1786, 0.5179, 0.1518, 0.4798, 0.1757, 0.4798, 0.1547, 0.4821, 0.1518, 0.4821, 0.1786, 0.4488, 0.1547, 0.4488, 0.1757, 0.4464, 0.1786, 0.4464, 0.1518, 0.4083, 0.1757, 0.4083, 0.1547, 0.4107, 0.1518, 0.4107, 0.1786, 0.3774, 0.5953, 0.4083, 0.5953, 0.4107, 0.5982, 0.375, 0.5982, 0.3774, 0.6279, 0.3774, 0.6489, 0.375, 0.6518, 0.375, 0.625, 0.3774, 0.5743, 0.3774, 0.5953, 0.375, 0.5982, 0.375, 0.5714, 0.4083, 0.5743, 0.3774, 0.5743, 0.375, 0.5714, 0.4107, 0.5714, 0.3774, 0.8779, 0.3774, 0.8989, 0.375, 0.9018, 0.375, 0.875, 0.6226, 0.6489, 0.6226, 0.6279, 0.625, 0.625, 0.625, 0.6518, 0.3774, 0.3243, 0.3774, 0.3453, 0.375, 0.3482, 0.375, 0.3214, 0.6226, 0.5953, 0.6226, 0.5743, 0.625, 0.5714, 0.625, 0.5982, 0.3774, 0.3989, 0.4083, 0.3989, 0.4107, 0.4018, 0.375, 0.4018, 0.4083, 0.3243, 0.3774, 0.3243, 0.375, 0.3214, 0.4107, 0.3214, 0.6226, 0.8989, 0.6226, 0.8779, 0.625, 0.875, 0.625, 0.9018, 0.4083, 0.3779, 0.3774, 0.3779, 0.375, 0.375, 0.4107, 0.375, 0.3774, 0.3453, 0.4083, 0.3453, 0.4107, 0.3482, 0.375, 0.3482, 0.3774, 0.07434, 0.3774, 0.0953, 0.375, 0.09821, 0.375, 0.07143, 0.6226, 0.3989, 0.6226, 0.3779, 0.625, 0.375, 0.625, 0.4018, 0.4083, 0.07434, 0.3774, 0.07434, 0.375, 0.07143, 0.4107, 0.07143, 0.6226, 0.8453, 0.6226, 0.8243, 0.625, 0.8214, 0.625, 0.8482, 0.6226, 0.3453, 0.6226, 0.3243, 0.625, 0.3214, 0.625, 0.3482, 0.3774, 0.3779, 0.3774, 0.3989, 0.375, 0.4018, 0.375, 0.375, 0.3774, 0.8243, 0.3774, 0.8453, 0.375, 0.8482, 0.375, 0.8214, 0.4083, 0.8243, 0.3774, 0.8243, 0.375, 0.8214, 0.4107, 0.8214, 0.3774, 0.6489, 0.4083, 0.6489, 0.4107, 0.6518, 0.375, 0.6518, 0.4083, 0.6279, 0.3774, 0.6279, 0.375, 0.625, 0.4107, 0.625, 0.3774, 0.8453, 0.4083, 0.8453, 0.4107, 0.8482, 0.375, 0.8482, 0.4083, 0.8779, 0.3774, 0.8779, 0.375, 0.875, 0.4107, 0.875, 0.3774, 0.8989, 0.4083, 0.8989, 0.4107, 0.9018, 0.375, 0.9018, 0.3774, 0.1279, 0.3774, 0.1489, 0.375, 0.1518, 0.375, 0.125, 0.6226, 0.0953, 0.6226, 0.07434, 0.625, 0.07143, 0.625, 0.09821, 0.6226, 0.1489, 0.6226, 0.1279, 0.625, 0.125, 0.625, 0.1518, 0.3774, 0.0953, 0.4083, 0.0953, 0.4107, 0.09821, 0.375, 0.09821, 0.4083, 0.1279, 0.3774, 0.1279, 0.375, 0.125, 0.4107, 0.125, 0.3774, 0.1489, 0.4083, 0.1489, 0.4107, 0.1518, 0.375, 0.1518, 0.5917, 0.3989, 0.6226, 0.3989, 0.625, 0.4018, 0.5893, 0.4018, 0.5869, 0.4047, 0.556, 0.4047, 0.5536, 0.4018, 0.5893, 0.4018, 0.5202, 0.3989, 0.5512, 0.3989, 0.5536, 0.4018, 0.5179, 0.4018, 0.5155, 0.4047, 0.4845, 0.4047, 0.4821, 0.4018, 0.5179, 0.4018, 0.4488, 0.3989, 0.4798, 0.3989, 0.4821, 0.4018, 0.4464, 0.4018, 0.444, 0.4047, 0.4131, 0.4047, 0.4107, 0.4018, 0.4464, 0.4018, 0.6226, 0.3243, 0.5917, 0.3243, 0.5893, 0.3214, 0.625, 0.3214, 0.5512, 0.3243, 0.5202, 0.3243, 0.5179, 0.3214, 0.5536, 0.3214, 0.4798, 0.3243, 0.4488, 0.3243, 0.4464, 0.3214, 0.4821, 0.3214, 0.556, 0.4257, 0.5869, 0.4257, 0.5893, 0.4286, 0.5536, 0.4286, 0.4845, 0.4257, 0.5155, 0.4257, 0.5179, 0.4286, 0.4821, 0.4286, 0.4131, 0.4257, 0.444, 0.4257, 0.4464, 0.4286, 0.4107, 0.4286, 0.6226, 0.3779, 0.5917, 0.3779, 0.5893, 0.375, 0.625, 0.375, 0.556, 0.3721, 0.5869, 0.3721, 0.5893, 0.375, 0.5536, 0.375, 0.5512, 0.3779, 0.5202, 0.3779, 0.5179, 0.375, 0.5536, 0.375, 0.4845, 0.3721, 0.5155, 0.3721, 0.5179, 0.375, 0.4821, 0.375, 0.4798, 0.3779, 0.4488, 0.3779, 0.4464, 0.375, 0.4821, 0.375, 0.4131, 0.3721, 0.444, 0.3721, 0.4464, 0.375, 0.4107, 0.375, 0.5917, 0.3453, 0.6226, 0.3453, 0.625, 0.3482, 0.5893, 0.3482, 0.5869, 0.3511, 0.556, 0.3511, 0.5536, 0.3482, 0.5893, 0.3482, 0.5202, 0.3453, 0.5512, 0.3453, 0.5536, 0.3482, 0.5179, 0.3482, 0.5155, 0.3511, 0.4845, 0.3511, 0.4821, 0.3482, 0.5179, 0.3482, 0.4488, 0.3453, 0.4798, 0.3453, 0.4821, 0.3482, 0.4464, 0.3482, 0.444, 0.3511, 0.4131, 0.3511, 0.4107, 0.3482, 0.4464, 0.3482, 0.5917, 0.3243, 0.5917, 0.3453, 0.5893, 0.3482, 0.5893, 0.3214, 0.5512, 0.3453, 0.5512, 0.3243, 0.5536, 0.3214, 0.5536, 0.3482, 0.5202, 0.3243, 0.5202, 0.3453, 0.5179, 0.3482, 0.5179, 0.3214, 0.4798, 0.3453, 0.4798, 0.3243, 0.4821, 0.3214, 0.4821, 0.3482, 0.4488, 0.3243, 0.4488, 0.3453, 0.4464, 0.3482, 0.4464, 0.3214, 0.4083, 0.3453, 0.4083, 0.3243, 0.4107, 0.3214, 0.4107, 0.3482, 0.5917, 0.3779, 0.5917, 0.3989, 0.5893, 0.4018, 0.5893, 0.375, 0.5512, 0.3989, 0.5512, 0.3779, 0.5536, 0.375, 0.5536, 0.4018, 0.5202, 0.3779, 0.5202, 0.3989, 0.5179, 0.4018, 0.5179, 0.375, 0.4798, 0.3989, 0.4798, 0.3779, 0.4821, 0.375, 0.4821, 0.4018, 0.4488, 0.3779, 0.4488, 0.3989, 0.4464, 0.4018, 0.4464, 0.375, 0.4083, 0.3989, 0.4083, 0.3779, 0.4107, 0.375, 0.4107, 0.4018, 0.5869, 0.3721, 0.5869, 0.3511, 0.5893, 0.3482, 0.5893, 0.375, 0.556, 0.3511, 0.556, 0.3721, 0.5536, 0.375, 0.5536, 0.3482, 0.5155, 0.3721, 0.5155, 0.3511, 0.5179, 0.3482, 0.5179, 0.375, 0.4845, 0.3511, 0.4845, 0.3721, 0.4821, 0.375, 0.4821, 0.3482, 0.444, 0.3721, 0.444, 0.3511, 0.4464, 0.3482, 0.4464, 0.375, 0.4131, 0.3511, 0.4131, 0.3721, 0.4107, 0.375, 0.4107, 0.3482, 0.5869, 0.4257, 0.5869, 0.4047, 0.5893, 0.4018, 0.5893, 0.4286, 0.556, 0.4047, 0.556, 0.4257, 0.5536, 0.4286, 0.5536, 0.4018, 0.5155, 0.4257, 0.5155, 0.4047, 0.5179, 0.4018, 0.5179, 0.4286, 0.4845, 0.4047, 0.4845, 0.4257, 0.4821, 0.4286, 0.4821, 0.4018, 0.444, 0.4257, 0.444, 0.4047, 0.4464, 0.4018, 0.4464, 0.4286, 0.4131, 0.4047, 0.4131, 0.4257, 0.4107, 0.4286, 0.4107, 0.4018, 0.5917, 0.5953, 0.6226, 0.5953, 0.625, 0.5982, 0.5893, 0.5982, 0.5869, 0.6011, 0.556, 0.6011, 0.5536, 0.5982, 0.5893, 0.5982, 0.5202, 0.5953, 0.5512, 0.5953, 0.5536, 0.5982, 0.5179, 0.5982, 0.5155, 0.6011, 0.4845, 0.6011, 0.4821, 0.5982, 0.5179, 0.5982, 0.4488, 0.5953, 0.4798, 0.5953, 0.4821, 0.5982, 0.4464, 0.5982, 0.444, 0.6011, 0.4131, 0.6011, 0.4107, 0.5982, 0.4464, 0.5982, 0.6226, 0.5743, 0.5917, 0.5743, 0.5893, 0.5714, 0.625, 0.5714, 0.5512, 0.5743, 0.5202, 0.5743, 0.5179, 0.5714, 0.5536, 0.5714, 0.4798, 0.5743, 0.4488, 0.5743, 0.4464, 0.5714, 0.4821, 0.5714, 0.556, 0.6757, 0.5869, 0.6757, 0.5893, 0.6786, 0.5536, 0.6786, 0.4845, 0.6757, 0.5155, 0.6757, 0.5179, 0.6786, 0.4821, 0.6786, 0.4131, 0.6757, 0.444, 0.6757, 0.4464, 0.6786, 0.4107, 0.6786, 0.5917, 0.6489, 0.6226, 0.6489, 0.625, 0.6518, 0.5893, 0.6518, 0.5869, 0.6547, 0.556, 0.6547, 0.5536, 0.6518, 0.5893, 0.6518, 0.5202, 0.6489, 0.5512, 0.6489, 0.5536, 0.6518, 0.5179, 0.6518, 0.5155, 0.6547, 0.4845, 0.6547, 0.4821, 0.6518, 0.5179, 0.6518, 0.4488, 0.6489, 0.4798, 0.6489, 0.4821, 0.6518, 0.4464, 0.6518, 0.444, 0.6547, 0.4131, 0.6547, 0.4107, 0.6518, 0.4464, 0.6518, 0.6226, 0.6279, 0.5917, 0.6279, 0.5893, 0.625, 0.625, 0.625, 0.556, 0.6221, 0.5869, 0.6221, 0.5893, 0.625, 0.5536, 0.625, 0.5512, 0.6279, 0.5202, 0.6279, 0.5179, 0.625, 0.5536, 0.625, 0.4845, 0.6221, 0.5155, 0.6221, 0.5179, 0.625, 0.4821, 0.625, 0.4798, 0.6279, 0.4488, 0.6279, 0.4464, 0.625, 0.4821, 0.625, 0.4131, 0.6221, 0.444, 0.6221, 0.4464, 0.625, 0.4107, 0.625, 0.5869, 0.6221, 0.5869, 0.6011, 0.5893, 0.5982, 0.5893, 0.625, 0.556, 0.6011, 0.556, 0.6221, 0.5536, 0.625, 0.5536, 0.5982, 0.5155, 0.6221, 0.5155, 0.6011, 0.5179, 0.5982, 0.5179, 0.625, 0.4845, 0.6011, 0.4845, 0.6221, 0.4821, 0.625, 0.4821, 0.5982, 0.444, 0.6221, 0.444, 0.6011, 0.4464, 0.5982, 0.4464, 0.625, 0.4131, 0.6011, 0.4131, 0.6221, 0.4107, 0.625, 0.4107, 0.5982, 0.5917, 0.5743, 0.5917, 0.5953, 0.5893, 0.5982, 0.5893, 0.5714, 0.5512, 0.5953, 0.5512, 0.5743, 0.5536, 0.5714, 0.5536, 0.5982, 0.5202, 0.5743, 0.5202, 0.5953, 0.5179, 0.5982, 0.5179, 0.5714, 0.4798, 0.5953, 0.4798, 0.5743, 0.4821, 0.5714, 0.4821, 0.5982, 0.4488, 0.5743, 0.4488, 0.5953, 0.4464, 0.5982, 0.4464, 0.5714, 0.4083, 0.5953, 0.4083, 0.5743, 0.4107, 0.5714, 0.4107, 0.5982, 0.5917, 0.6279, 0.5917, 0.6489, 0.5893, 0.6518, 0.5893, 0.625, 0.5512, 0.6489, 0.5512, 0.6279, 0.5536, 0.625, 0.5536, 0.6518, 0.5202, 0.6279, 0.5202, 0.6489, 0.5179, 0.6518, 0.5179, 0.625, 0.4798, 0.6489, 0.4798, 0.6279, 0.4821, 0.625, 0.4821, 0.6518, 0.4488, 0.6279, 0.4488, 0.6489, 0.4464, 0.6518, 0.4464, 0.625, 0.4083, 0.6489, 0.4083, 0.6279, 0.4107, 0.625, 0.4107, 0.6518, 0.5869, 0.6757, 0.5869, 0.6547, 0.5893, 0.6518, 0.5893, 0.6786, 0.556, 0.6547, 0.556, 0.6757, 0.5536, 0.6786, 0.5536, 0.6518, 0.5155, 0.6757, 0.5155, 0.6547, 0.5179, 0.6518, 0.5179, 0.6786, 0.4845, 0.6547, 0.4845, 0.6757, 0.4821, 0.6786, 0.4821, 0.6518, 0.444, 0.6757, 0.444, 0.6547, 0.4464, 0.6518, 0.4464, 0.6786, 0.4131, 0.6547, 0.4131, 0.6757, 0.4107, 0.6786, 0.4107, 0.6518, 0.6226, 0.8243, 0.5917, 0.8243, 0.5893, 0.8214, 0.625, 0.8214, 0.5512, 0.8243, 0.5202, 0.8243, 0.5179, 0.8214, 0.5536, 0.8214, 0.4798, 0.8243, 0.4488, 0.8243, 0.4464, 0.8214, 0.4821, 0.8214, 0.556, 0.9257, 0.5869, 0.9257, 0.5893, 0.9286, 0.5536, 0.9286, 0.4845, 0.9257, 0.5155, 0.9257, 0.5179, 0.9286, 0.4821, 0.9286, 0.4131, 0.9257, 0.444, 0.9257, 0.4464, 0.9286, 0.4107, 0.9286, 0.5917, 0.8453, 0.6226, 0.8453, 0.625, 0.8482, 0.5893, 0.8482, 0.5869, 0.8511, 0.556, 0.8511, 0.5536, 0.8482, 0.5893, 0.8482, 0.5202, 0.8453, 0.5512, 0.8453, 0.5536, 0.8482, 0.5179, 0.8482, 0.5155, 0.8511, 0.4845, 0.8511, 0.4821, 0.8482, 0.5179, 0.8482, 0.4488, 0.8453, 0.4798, 0.8453, 0.4821, 0.8482, 0.4464, 0.8482, 0.444, 0.8511, 0.4131, 0.8511, 0.4107, 0.8482, 0.4464, 0.8482, 0.6226, 0.8779, 0.5917, 0.8779, 0.5893, 0.875, 0.625, 0.875, 0.556, 0.8721, 0.5869, 0.8721, 0.5893, 0.875, 0.5536, 0.875, 0.5512, 0.8779, 0.5202, 0.8779, 0.5179, 0.875, 0.5536, 0.875, 0.4845, 0.8721, 0.5155, 0.8721, 0.5179, 0.875, 0.4821, 0.875, 0.4798, 0.8779, 0.4488, 0.8779, 0.4464, 0.875, 0.4821, 0.875, 0.4131, 0.8721, 0.444, 0.8721, 0.4464, 0.875, 0.4107, 0.875, 0.5917, 0.8989, 0.6226, 0.8989, 0.625, 0.9018, 0.5893, 0.9018, 0.5869, 0.9047, 0.556, 0.9047, 0.5536, 0.9018, 0.5893, 0.9018, 0.5202, 0.8989, 0.5512, 0.8989, 0.5536, 0.9018, 0.5179, 0.9018, 0.5155, 0.9047, 0.4845, 0.9047, 0.4821, 0.9018, 0.5179, 0.9018, 0.4488, 0.8989, 0.4798, 0.8989, 0.4821, 0.9018, 0.4464, 0.9018, 0.444, 0.9047, 0.4131, 0.9047, 0.4107, 0.9018, 0.4464, 0.9018, 0.5869, 0.8721, 0.5869, 0.8511, 0.5893, 0.8482, 0.5893, 0.875, 0.556, 0.8511, 0.556, 0.8721, 0.5536, 0.875, 0.5536, 0.8482, 0.5155, 0.8721, 0.5155, 0.8511, 0.5179, 0.8482, 0.5179, 0.875, 0.4845, 0.8511, 0.4845, 0.8721, 0.4821, 0.875, 0.4821, 0.8482, 0.444, 0.8721, 0.444, 0.8511, 0.4464, 0.8482, 0.4464, 0.875, 0.4131, 0.8511, 0.4131, 0.8721, 0.4107, 0.875, 0.4107, 0.8482, 0.5869, 0.9257, 0.5869, 0.9047, 0.5893, 0.9018, 0.5893, 0.9286, 0.556, 0.9047, 0.556, 0.9257, 0.5536, 0.9286, 0.5536, 0.9018, 0.5155, 0.9257, 0.5155, 0.9047, 0.5179, 0.9018, 0.5179, 0.9286, 0.4845, 0.9047, 0.4845, 0.9257, 0.4821, 0.9286, 0.4821, 0.9018, 0.444, 0.9257, 0.444, 0.9047, 0.4464, 0.9018, 0.4464, 0.9286, 0.4131, 0.9047, 0.4131, 0.9257, 0.4107, 0.9286, 0.4107, 0.9018, 0.5917, 0.8243, 0.5917, 0.8453, 0.5893, 0.8482, 0.5893, 0.8214, 0.5512, 0.8453, 0.5512, 0.8243, 0.5536, 0.8214, 0.5536, 0.8482, 0.5202, 0.8243, 0.5202, 0.8453, 0.5179, 0.8482, 0.5179, 0.8214, 0.4798, 0.8453, 0.4798, 0.8243, 0.4821, 0.8214, 0.4821, 0.8482, 0.4488, 0.8243, 0.4488, 0.8453, 0.4464, 0.8482, 0.4464, 0.8214, 0.4083, 0.8453, 0.4083, 0.8243, 0.4107, 0.8214, 0.4107, 0.8482, 0.5917, 0.8779, 0.5917, 0.8989, 0.5893, 0.9018, 0.5893, 0.875, 0.5512, 0.8989, 0.5512, 0.8779, 0.5536, 0.875, 0.5536, 0.9018, 0.5202, 0.8779, 0.5202, 0.8989, 0.5179, 0.9018, 0.5179, 0.875, 0.4798, 0.8989, 0.4798, 0.8779, 0.4821, 0.875, 0.4821, 0.9018, 0.4488, 0.8779, 0.4488, 0.8989, 0.4464, 0.9018, 0.4464, 0.875, 0.4083, 0.8989, 0.4083, 0.8779, 0.4107, 0.875, 0.4107, 0.9018, 0.6226, 0.07434, 0.5917, 0.07434, 0.5893, 0.07143, 0.625, 0.07143, 0.5512, 0.07434, 0.5202, 0.07434, 0.5179, 0.07143, 0.5536, 0.07143, 0.4798, 0.07434, 0.4488, 0.07434, 0.4464, 0.07143, 0.4821, 0.07143, 0.556, 0.1757, 0.5869, 0.1757, 0.5893, 0.1786, 0.5536, 0.1786, 0.4845, 0.1757, 0.5155, 0.1757, 0.5179, 0.1786, 0.4821, 0.1786, 0.4131, 0.1757, 0.444, 0.1757, 0.4464, 0.1786, 0.4107, 0.1786, 0.5917, 0.0953, 0.6226, 0.0953, 0.625, 0.09821, 0.5893, 0.09821, 0.5869, 0.1011, 0.556, 0.1011, 0.5536, 0.09821, 0.5893, 0.09821, 0.5202, 0.0953, 0.5512, 0.0953, 0.5536, 0.09821, 0.5179, 0.09821, 0.5155, 0.1011, 0.4845, 0.1011, 0.4821, 0.09821, 0.5179, 0.09821, 0.4488, 0.0953, 0.4798, 0.0953, 0.4821, 0.09821, 0.4464, 0.09821, 0.444, 0.1011, 0.4131, 0.1011, 0.4107, 0.09821, 0.4464, 0.09821, 0.6226, 0.1279, 0.5917, 0.1279, 0.5893, 0.125, 0.625, 0.125, 0.556, 0.1221, 0.5869, 0.1221, 0.5893, 0.125, 0.5536, 0.125, 0.5512, 0.1279, 0.5202, 0.1279, 0.5179, 0.125, 0.5536, 0.125, 0.4845, 0.1221, 0.5155, 0.1221, 0.5179, 0.125, 0.4821, 0.125, 0.4798, 0.1279, 0.4488, 0.1279, 0.4464, 0.125, 0.4821, 0.125, 0.4131, 0.1221, 0.444, 0.1221, 0.4464, 0.125, 0.4107, 0.125, 0.5917, 0.1489, 0.6226, 0.1489, 0.625, 0.1518, 0.5893, 0.1518, 0.5869, 0.1547, 0.556, 0.1547, 0.5536, 0.1518, 0.5893, 0.1518, 0.5202, 0.1489, 0.5512, 0.1489, 0.5536, 0.1518, 0.5179, 0.1518, 0.5155, 0.1547, 0.4845, 0.1547, 0.4821, 0.1518, 0.5179, 0.1518, 0.4488, 0.1489, 0.4798, 0.1489, 0.4821, 0.1518, 0.4464, 0.1518, 0.444, 0.1547, 0.4131, 0.1547, 0.4107, 0.1518, 0.4464, 0.1518, 0.5917, 0.1279, 0.5917, 0.1489, 0.5893, 0.1518, 0.5893, 0.125, 0.5512, 0.1489, 0.5512, 0.1279, 0.5536, 0.125, 0.5536, 0.1518, 0.5202, 0.1279, 0.5202, 0.1489, 0.5179, 0.1518, 0.5179, 0.125, 0.4798, 0.1489, 0.4798, 0.1279, 0.4821, 0.125, 0.4821, 0.1518, 0.4488, 0.1279, 0.4488, 0.1489, 0.4464, 0.1518, 0.4464, 0.125, 0.4083, 0.1489, 0.4083, 0.1279, 0.4107, 0.125, 0.4107, 0.1518, 0.5869, 0.1221, 0.5869, 0.1011, 0.5893, 0.09821, 0.5893, 0.125, 0.556, 0.1011, 0.556, 0.1221, 0.5536, 0.125, 0.5536, 0.09821, 0.5155, 0.1221, 0.5155, 0.1011, 0.5179, 0.09821, 0.5179, 0.125, 0.4845, 0.1011, 0.4845, 0.1221, 0.4821, 0.125, 0.4821, 0.09821, 0.444, 0.1221, 0.444, 0.1011, 0.4464, 0.09821, 0.4464, 0.125, 0.4131, 0.1011, 0.4131, 0.1221, 0.4107, 0.125, 0.4107, 0.09821, 0.5917, 0.07434, 0.5917, 0.0953, 0.5893, 0.09821, 0.5893, 0.07143, 0.5512, 0.0953, 0.5512, 0.07434, 0.5536, 0.07143, 0.5536, 0.09821, 0.5202, 0.07434, 0.5202, 0.0953, 0.5179, 0.09821, 0.5179, 0.07143, 0.4798, 0.0953, 0.4798, 0.07434, 0.4821, 0.07143, 0.4821, 0.09821, 0.4488, 0.07434, 0.4488, 0.0953, 0.4464, 0.09821, 0.4464, 0.07143, 0.4083, 0.0953, 0.4083, 0.07434, 0.4107, 0.07143, 0.4107, 0.09821, 0.5869, 0.1757, 0.5869, 0.1547, 0.5893, 0.1518, 0.5893, 0.1786, 0.556, 0.1547, 0.556, 0.1757, 0.5536, 0.1786, 0.5536, 0.1518, 0.5155, 0.1757, 0.5155, 0.1547, 0.5179, 0.1518, 0.5179, 0.1786, 0.4845, 0.1547, 0.4845, 0.1757, 0.4821, 0.1786, 0.4821, 0.1518, 0.444, 0.1757, 0.444, 0.1547, 0.4464, 0.1518, 0.4464, 0.1786, 0.4131, 0.1547, 0.4131, 0.1757, 0.4107, 0.1786, 0.4107, 0.1518])
me_cube.materials.append(mat_material)
me_cube.use_remesh_preserve_volume = False
me_cube.use_remesh_preserve_attributes = False
me_cube.use_mirror_vertex_groups = False
me_cube.update()
me_cube_001 = bpy.data.meshes.new('Cube.001')
me_cube_001.from_pydata([(1.429, 1.429, 5.25), (1.429, 1.429, 0.0), (1.429, -1.429, 5.25), (1.429, -1.429, 0.0), (-1.429, 1.429, 5.25), (-1.429, 1.429, 0.0), (-1.429, -1.429, 5.25), (-1.429, -1.429, 0.0), (1.429, 1.021, 5.25), (1.429, -1.021, 5.25), (1.429, -1.021, 0.0), (1.429, 1.021, 0.0), (1.021, 1.429, 0.0), (-1.021, 1.429, 0.0), (-1.021, 1.429, 5.25), (1.021, 1.429, 5.25), (-1.429, 1.021, 0.0), (-1.429, -1.021, 0.0), (-1.429, -1.021, 5.25), (-1.429, 1.021, 5.25), (1.021, -1.429, 5.25), (-1.021, -1.429, 5.25), (-1.021, -1.429, 0.0), (1.021, -1.429, 0.0), (-1.6, -1.143, 0.0), (-1.6, -1.6, 0.0), (-1.143, 1.6, 0.0), (-1.6, 1.6, 0.0), (1.6, 1.6, 5.25), (1.6, 1.6, 0.0), (-1.6, -1.6, 5.25), (1.6, -1.6, 5.25), (1.6, -1.6, 0.0), (-1.6, 1.6, 5.25), (-1.143, -1.6, 5.25), (1.6, -1.143, 5.25), (1.143, -1.6, 0.0), (-1.6, 1.143, 5.25), (1.143, 1.6, 5.25), (1.6, 1.143, 0.0), (1.6, 1.143, 5.25), (1.6, -1.143, 0.0), (1.143, 1.6, 0.0), (-1.143, 1.6, 5.25), (-1.6, 1.143, 0.0), (-1.6, -1.143, 5.25), (1.143, -1.6, 5.25), (-1.143, -1.6, 0.0)], [], [(0, 8, 40, 28), (20, 23, 36, 46), (11, 1, 29, 39), (5, 16, 44, 27), (3, 10, 41, 32), (15, 0, 28, 38), (12, 15, 38, 42), (6, 18, 45, 30), (47, 34, 30, 25), (44, 37, 33, 27), (41, 35, 31, 32), (42, 38, 28, 29), (29, 28, 40, 39), (27, 33, 43, 26), (25, 30, 45, 24), (32, 31, 46, 36), (14, 13, 26, 43), (7, 22, 47, 25), (16, 19, 37, 44), (21, 6, 30, 34), (4, 14, 43, 33), (2, 20, 46, 31), (10, 9, 35, 41), (9, 2, 31, 35), (17, 7, 25, 24), (1, 12, 42, 29), (23, 3, 32, 36), (18, 17, 24, 45), (13, 5, 27, 26), (22, 21, 34, 47), (19, 4, 33, 37), (8, 11, 39, 40), (4, 19, 14), (0, 15, 8), (5, 13, 16), (1, 11, 12), (3, 23, 10), (2, 9, 20), (6, 21, 18), (7, 17, 22), (20, 9, 10, 23), (8, 15, 12, 11), (14, 19, 16, 13), (18, 21, 22, 17)])
_uv = me_cube_001.uv_layers.new(name='UVMap')
_uv.uv.foreach_set('vector', [0.0, 0.0, 0.0, 0.0, 0.0, 0.0, 0.0, 0.0, 0.625, 0.7857, 0.375, 0.7857, 0.375, 0.7857, 0.625, 0.7857, 0.0, 0.0, 0.0, 0.0, 0.0, 0.0, 0.0, 0.0, 0.0, 0.0, 0.0, 0.0, 0.0, 0.0, 0.0, 0.0, 0.0, 0.0, 0.0, 0.0, 0.0, 0.0, 0.0, 0.0, 0.0, 0.0, 0.0, 0.0, 0.0, 0.0, 0.0, 0.0, 0.375, 0.4643, 0.625, 0.4643, 0.625, 0.4643, 0.375, 0.4643, 0.0, 0.0, 0.0, 0.0, 0.0, 0.0, 0.0, 0.0, 0.375, 0.9643, 0.625, 0.9643, 0.625, 1.0, 0.375, 1.0, 0.375, 0.2143, 0.625, 0.2143, 0.625, 0.25, 0.375, 0.25, 0.375, 0.7143, 0.625, 0.7143, 0.625, 0.75, 0.375, 0.75, 0.375, 0.4643, 0.625, 0.4643, 0.625, 0.5, 0.375, 0.5, 0.375, 0.5, 0.625, 0.5, 0.625, 0.5357, 0.375, 0.5357, 0.375, 0.25, 0.625, 0.25, 0.625, 0.2857, 0.375, 0.2857, 0.375, 0.0, 0.625, 0.0, 0.625, 0.03571, 0.375, 0.03571, 0.375, 0.75, 0.625, 0.75, 0.625, 0.7857, 0.375, 0.7857, 0.625, 0.2857, 0.375, 0.2857, 0.375, 0.2857, 0.625, 0.2857, 0.0, 0.0, 0.0, 0.0, 0.0, 0.0, 0.0, 0.0, 0.375, 0.2143, 0.625, 0.2143, 0.625, 0.2143, 0.375, 0.2143, 0.0, 0.0, 0.0, 0.0, 0.0, 0.0, 0.0, 0.0, 0.0, 0.0, 0.0, 0.0, 0.0, 0.0, 0.0, 0.0, 0.0, 0.0, 0.0, 0.0, 0.0, 0.0, 0.0, 0.0, 0.375, 0.7143, 0.625, 0.7143, 0.625, 0.7143, 0.375, 0.7143, 0.0, 0.0, 0.0, 0.0, 0.0, 0.0, 0.0, 0.0, 0.0, 0.0, 0.0, 0.0, 0.0, 0.0, 0.0, 0.0, 0.0, 0.0, 0.0, 0.0, 0.0, 0.0, 0.0, 0.0, 0.0, 0.0, 0.0, 0.0, 0.0, 0.0, 0.0, 0.0, 0.625, 0.03571, 0.375, 0.03571, 0.375, 0.03571, 0.625, 0.03571, 0.0, 0.0, 0.0, 0.0, 0.0, 0.0, 0.0, 0.0, 0.375, 0.9643, 0.625, 0.9643, 0.625, 0.9643, 0.375, 0.9643, 0.0, 0.0, 0.0, 0.0, 0.0, 0.0, 0.0, 0.0, 0.625, 0.5357, 0.375, 0.5357, 0.375, 0.5357, 0.625, 0.5357, 0.0, 0.0, 0.0, 0.0, 0.0, 0.0, 0.0, 0.0, 0.0, 0.0, 0.0, 0.0, 0.0, 0.0, 0.0, 0.0, 0.0, 0.0, 0.0, 0.0, 0.0, 0.0, 0.0, 0.0, 0.0, 0.0, 0.0, 0.0, 0.0, 0.0, 0.0, 0.0, 0.0, 0.0, 0.0, 0.0, 0.0, 0.0, 0.0, 0.0, 0.0, 0.0, 0.0, 0.0, 0.0, 0.0, 0.0, 0.0, 0.0, 0.0, 0.0, 0.0, 0.0, 0.0, 0.0, 0.0, 0.0, 0.0, 0.0, 0.0, 0.0, 0.0, 0.0, 0.0, 0.0, 0.0, 0.0, 0.0, 0.0, 0.0, 0.0, 0.0, 0.0, 0.0, 0.0, 0.0, 0.0, 0.0, 0.0, 0.0])
me_cube_001.materials.append(mat_material)
me_cube_001.use_remesh_preserve_volume = False
me_cube_001.use_remesh_preserve_attributes = False
me_cube_001.use_mirror_vertex_groups = False
me_cube_001.update()

# ---- objects
ob_bars = bpy.data.objects.new('Bars', me_cube)
ob_pillars = bpy.data.objects.new('Pillars', me_cube_001)

# ---- transforms, parenting, visibility, modifiers, constraints
ob_bars.location = (0.0, 0.0, 0.0)
ob_bars.lock_rotations_4d = False
ob_bars.empty_display_type = 'ARROWS'
ob_bars.lineart.crease_threshold = 0.0
ob_pillars.location = (0.0, 0.0, 0.0)
ob_pillars.lock_rotations_4d = False
ob_pillars.empty_display_type = 'ARROWS'
ob_pillars.lineart.crease_threshold = 0.0

# ---- collection membership
col_collection.objects.link(ob_bars)
col_collection.objects.link(ob_pillars)

# ---- scene / render settings (as saved in the file)
scene.frame_start = 1; scene.frame_end = 250; scene.frame_set(1)
scene.render.engine = 'BLENDER_EEVEE_NEXT'
scene.cycles.use_denoising = False
scene.cycles.samples = 128
scene.cycles.sampling_pattern = 'TABULATED_SOBOL'
scene.cycles.use_adaptive_sampling = False
scene.cycles.use_light_tree = False
scene.view_settings.view_transform = 'Filmic'
bpy.context.view_layer.update()

# ---- added for rendering (the .blend has no active camera and no usable light): camera, sun
cam_auto = bpy.data.cameras.new('AutoCamera')
cam_auto.lens = 50.0
cam_auto.sensor_width = 36.0
cam_auto.clip_end = 1000.0
ob_auto_camera = bpy.data.objects.new('AutoCamera', cam_auto)
scene.collection.objects.link(ob_auto_camera)
ob_auto_camera.location = (6.4134, -7.69608, 7.75572)
ob_auto_camera.rotation_euler = (1.09748, -7.21219e-08, 0.694738)
scene.camera = ob_auto_camera
light_auto_sun = bpy.data.lights.new('AutoSun', 'SUN')
light_auto_sun.energy = 3.0
light_auto_sun.angle = 0.0523599
ob_auto_sun = bpy.data.objects.new('AutoSun', light_auto_sun)
scene.collection.objects.link(ob_auto_sun)
ob_auto_sun.rotation_euler = (0.872665, 0.174533, 0.523599)
bpy.context.view_layer.update()
